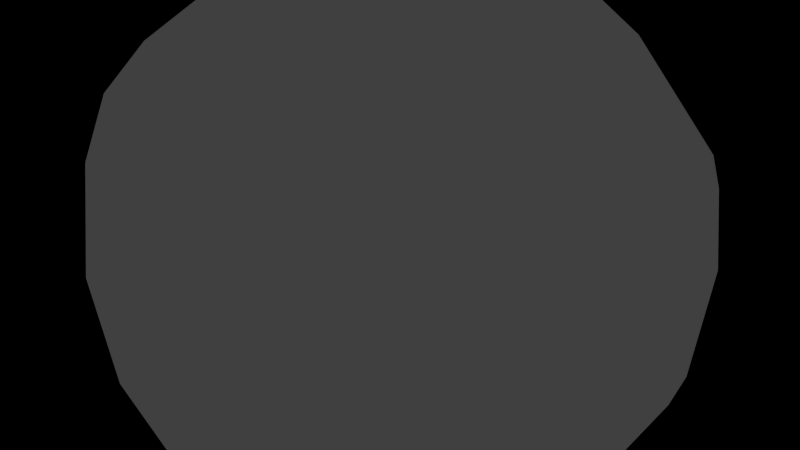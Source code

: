 # Source: spacesphere.blend  (saved by Blender 2.76.0; exported with 4.5.12 LTS)
import bpy
from mathutils import Matrix  # noqa: F401  (used for matrix-valued properties, if any)

bpy.ops.wm.read_factory_settings(use_empty=True)
scene = bpy.context.scene
scene.name = 'Scene'

# ---- collections
col_collection_1 = bpy.data.collections.new('Collection 1'); scene.collection.children.link(col_collection_1)

# ---- materials (node trees are filled in below, after node groups)
mat_lambert2sg = bpy.data.materials.new('lambert2SG')
mat_lambert2sg.alpha_threshold = 0.0
mat_lambert2sg.use_transparent_shadow = False
mat_lambert2sg.diffuse_color = (1.0, 1.0, 1.0, 1.0)
mat_lambert2sg.roughness = 0.5

# ---- material node trees

# ---- world
world_world = bpy.data.worlds.new('World'); scene.world = world_world
world_world.color = (0.05088, 0.05088, 0.05088)
world_world.use_sun_shadow = False
world_world.sun_shadow_jitter_overblur = 0.0
world_world.cycles.sampling_method = 'MANUAL'
world_world.cycles.sample_map_resolution = 256

# ---- cameras
cam_camera = bpy.data.cameras.new('Camera')
cam_camera.sensor_fit = 'HORIZONTAL'
cam_camera.clip_end = 100.0
cam_camera.lens = 32.0
cam_camera.ortho_scale = 7.314
cam_camera.dof.focus_distance = 0.0
cam_camera.dof.aperture_fstop = 128.0

# ---- lights
light_lamp = bpy.data.lights.new('Lamp', 'SUN')
light_lamp.transmission_factor = 0.0
light_lamp.cutoff_distance = 30.0
light_lamp.angle = 0.1993
light_lamp.energy = 2.0
light_lamp.shadow_buffer_clip_start = 1.001
light_lamp.shadow_soft_size = 0.1
light_lamp.shadow_cascade_max_distance = 1000.0
light_lamp.cycles.use_multiple_importance_sampling = False

# ---- meshes
me_spacesphere = bpy.data.meshes.new('spacesphere')
me_spacesphere.from_pydata([(14.88, -98.77, -4.834), (29.39, -95.11, -9.549), (25.0, -95.11, -18.16), (12.66, -98.77, -9.195), (18.16, -95.11, -25.0), (9.195, -98.77, -12.66), (9.549, -95.11, -29.39), (4.834, -98.77, -14.88), (0.0, -95.11, -30.9), (0.0, -98.77, -15.64), (-9.549, -95.11, -29.39), (-4.834, -98.77, -14.88), (-18.16, -95.11, -25.0), (-9.195, -98.77, -12.66), (-25.0, -95.11, -18.16), (-12.66, -98.77, -9.195), (-29.39, -95.11, -9.549), (-14.88, -98.77, -4.834), (-30.9, -95.11, 0.0), (-15.64, -98.77, 0.0), (-29.39, -95.11, 9.549), (-14.88, -98.77, 4.834), (-25.0, -95.11, 18.16), (-12.66, -98.77, 9.195), (-18.16, -95.11, 25.0), (-9.195, -98.77, 12.66), (-9.549, -95.11, 29.39), (-4.834, -98.77, 14.88), (-1e-06, -95.11, 30.9), (0.0, -98.77, 15.64), (9.549, -95.11, 29.39), (4.834, -98.77, 14.88), (18.16, -95.11, 25.0), (9.195, -98.77, 12.66), (25.0, -95.11, 18.16), (12.66, -98.77, 9.195), (29.39, -95.11, 9.549), (14.88, -98.77, 4.834), (30.9, -95.11, 0.0), (15.64, -98.77, 0.0), (43.18, -89.1, -14.03), (36.73, -89.1, -26.68), (26.68, -89.1, -36.73), (14.03, -89.1, -43.18), (0.0, -89.1, -45.4), (-14.03, -89.1, -43.18), (-26.68, -89.1, -36.73), (-36.73, -89.1, -26.68), (-43.18, -89.1, -14.03), (-45.4, -89.1, 0.0), (-43.18, -89.1, 14.03), (-36.73, -89.1, 26.68), (-26.68, -89.1, 36.73), (-14.03, -89.1, 43.18), (-1e-06, -89.1, 45.4), (14.03, -89.1, 43.18), (26.68, -89.1, 36.73), (36.73, -89.1, 26.68), (43.18, -89.1, 14.03), (45.4, -89.1, 0.0), (55.9, -80.9, -18.16), (47.55, -80.9, -34.55), (34.55, -80.9, -47.55), (18.16, -80.9, -55.9), (0.0, -80.9, -58.78), (-18.16, -80.9, -55.9), (-34.55, -80.9, -47.55), (-47.55, -80.9, -34.55), (-55.9, -80.9, -18.16), (-58.78, -80.9, 0.0), (-55.9, -80.9, 18.16), (-47.55, -80.9, 34.55), (-34.55, -80.9, 47.55), (-18.16, -80.9, 55.9), (-2e-06, -80.9, 58.78), (18.16, -80.9, 55.9), (34.55, -80.9, 47.55), (47.55, -80.9, 34.55), (55.9, -80.9, 18.16), (58.78, -80.9, 0.0), (67.25, -70.71, -21.85), (57.21, -70.71, -41.56), (41.56, -70.71, -57.21), (21.85, -70.71, -67.25), (0.0, -70.71, -70.71), (-21.85, -70.71, -67.25), (-41.56, -70.71, -57.21), (-57.21, -70.71, -41.56), (-67.25, -70.71, -21.85), (-70.71, -70.71, 0.0), (-67.25, -70.71, 21.85), (-57.21, -70.71, 41.56), (-41.56, -70.71, 57.21), (-21.85, -70.71, 67.25), (-2e-06, -70.71, 70.71), (21.85, -70.71, 67.25), (41.56, -70.71, 57.21), (57.21, -70.71, 41.56), (67.25, -70.71, 21.85), (70.71, -70.71, 0.0), (76.94, -58.78, -25.0), (65.45, -58.78, -47.55), (47.55, -58.78, -65.45), (25.0, -58.78, -76.94), (0.0, -58.78, -80.9), (-25.0, -58.78, -76.94), (-47.55, -58.78, -65.45), (-65.45, -58.78, -47.55), (-76.94, -58.78, -25.0), (-80.9, -58.78, 0.0), (-76.94, -58.78, 25.0), (-65.45, -58.78, 47.55), (-47.55, -58.78, 65.45), (-25.0, -58.78, 76.94), (-2e-06, -58.78, 80.9), (25.0, -58.78, 76.94), (47.55, -58.78, 65.45), (65.45, -58.78, 47.55), (76.94, -58.78, 25.0), (80.9, -58.78, 0.0), (84.74, -45.4, -27.53), (72.08, -45.4, -52.37), (52.37, -45.4, -72.08), (27.53, -45.4, -84.74), (0.0, -45.4, -89.1), (-27.53, -45.4, -84.74), (-52.37, -45.4, -72.08), (-72.08, -45.4, -52.37), (-84.74, -45.4, -27.53), (-89.1, -45.4, 0.0), (-84.74, -45.4, 27.53), (-72.08, -45.4, 52.37), (-52.37, -45.4, 72.08), (-27.53, -45.4, 84.74), (-3e-06, -45.4, 89.1), (27.53, -45.4, 84.74), (52.37, -45.4, 72.08), (72.08, -45.4, 52.37), (84.74, -45.4, 27.53), (89.1, -45.4, 0.0), (90.45, -30.9, -29.39), (76.94, -30.9, -55.9), (55.9, -30.9, -76.94), (29.39, -30.9, -90.45), (0.0, -30.9, -95.11), (-29.39, -30.9, -90.45), (-55.9, -30.9, -76.94), (-76.94, -30.9, -55.9), (-90.45, -30.9, -29.39), (-95.11, -30.9, 0.0), (-90.45, -30.9, 29.39), (-76.94, -30.9, 55.9), (-55.9, -30.9, 76.94), (-29.39, -30.9, 90.45), (-3e-06, -30.9, 95.11), (29.39, -30.9, 90.45), (55.9, -30.9, 76.94), (76.94, -30.9, 55.9), (90.45, -30.9, 29.39), (95.11, -30.9, 0.0), (93.93, -15.64, -30.52), (79.91, -15.64, -58.05), (58.05, -15.64, -79.91), (30.52, -15.64, -93.93), (0.0, -15.64, -98.77), (-30.52, -15.64, -93.93), (-58.05, -15.64, -79.91), (-79.91, -15.64, -58.05), (-93.93, -15.64, -30.52), (-98.77, -15.64, 0.0), (-93.93, -15.64, 30.52), (-79.91, -15.64, 58.05), (-58.05, -15.64, 79.91), (-30.52, -15.64, 93.93), (-3e-06, -15.64, 98.77), (30.52, -15.64, 93.93), (58.05, -15.64, 79.91), (79.91, -15.64, 58.05), (93.93, -15.64, 30.52), (98.77, -15.64, 0.0), (95.11, 0.0, -30.9), (80.9, 0.0, -58.78), (58.78, 0.0, -80.9), (30.9, 0.0, -95.11), (0.0, 0.0, -100.0), (-30.9, 0.0, -95.11), (-58.78, 0.0, -80.9), (-80.9, 0.0, -58.78), (-95.11, 0.0, -30.9), (-100.0, 0.0, 0.0), (-95.11, 0.0, 30.9), (-80.9, 0.0, 58.78), (-58.78, 0.0, 80.9), (-30.9, 0.0, 95.11), (-3e-06, 0.0, 100.0), (30.9, 0.0, 95.11), (58.78, 0.0, 80.9), (80.9, 0.0, 58.78), (95.11, 0.0, 30.9), (100.0, 0.0, 0.0), (93.93, 15.64, -30.52), (79.91, 15.64, -58.05), (58.05, 15.64, -79.91), (30.52, 15.64, -93.93), (0.0, 15.64, -98.77), (-30.52, 15.64, -93.93), (-58.05, 15.64, -79.91), (-79.91, 15.64, -58.05), (-93.93, 15.64, -30.52), (-98.77, 15.64, 0.0), (-93.93, 15.64, 30.52), (-79.91, 15.64, 58.05), (-58.05, 15.64, 79.91), (-30.52, 15.64, 93.93), (-3e-06, 15.64, 98.77), (30.52, 15.64, 93.93), (58.05, 15.64, 79.91), (79.91, 15.64, 58.05), (93.93, 15.64, 30.52), (98.77, 15.64, 0.0), (90.45, 30.9, -29.39), (76.94, 30.9, -55.9), (55.9, 30.9, -76.94), (29.39, 30.9, -90.45), (0.0, 30.9, -95.11), (-29.39, 30.9, -90.45), (-55.9, 30.9, -76.94), (-76.94, 30.9, -55.9), (-90.45, 30.9, -29.39), (-95.11, 30.9, 0.0), (-90.45, 30.9, 29.39), (-76.94, 30.9, 55.9), (-55.9, 30.9, 76.94), (-29.39, 30.9, 90.45), (-3e-06, 30.9, 95.11), (29.39, 30.9, 90.45), (55.9, 30.9, 76.94), (76.94, 30.9, 55.9), (90.45, 30.9, 29.39), (95.11, 30.9, 0.0), (84.74, 45.4, -27.53), (72.08, 45.4, -52.37), (52.37, 45.4, -72.08), (27.53, 45.4, -84.74), (0.0, 45.4, -89.1), (-27.53, 45.4, -84.74), (-52.37, 45.4, -72.08), (-72.08, 45.4, -52.37), (-84.74, 45.4, -27.53), (-89.1, 45.4, 0.0), (-84.74, 45.4, 27.53), (-72.08, 45.4, 52.37), (-52.37, 45.4, 72.08), (-27.53, 45.4, 84.74), (-3e-06, 45.4, 89.1), (27.53, 45.4, 84.74), (52.37, 45.4, 72.08), (72.08, 45.4, 52.37), (84.74, 45.4, 27.53), (89.1, 45.4, 0.0), (76.94, 58.78, -25.0), (65.45, 58.78, -47.55), (47.55, 58.78, -65.45), (25.0, 58.78, -76.94), (0.0, 58.78, -80.9), (-25.0, 58.78, -76.94), (-47.55, 58.78, -65.45), (-65.45, 58.78, -47.55), (-76.94, 58.78, -25.0), (-80.9, 58.78, 0.0), (-76.94, 58.78, 25.0), (-65.45, 58.78, 47.55), (-47.55, 58.78, 65.45), (-25.0, 58.78, 76.94), (-2e-06, 58.78, 80.9), (25.0, 58.78, 76.94), (47.55, 58.78, 65.45), (65.45, 58.78, 47.55), (76.94, 58.78, 25.0), (80.9, 58.78, 0.0), (67.25, 70.71, -21.85), (57.21, 70.71, -41.56), (41.56, 70.71, -57.21), (21.85, 70.71, -67.25), (0.0, 70.71, -70.71), (-21.85, 70.71, -67.25), (-41.56, 70.71, -57.21), (-57.21, 70.71, -41.56), (-67.25, 70.71, -21.85), (-70.71, 70.71, 0.0), (-67.25, 70.71, 21.85), (-57.21, 70.71, 41.56), (-41.56, 70.71, 57.21), (-21.85, 70.71, 67.25), (-2e-06, 70.71, 70.71), (21.85, 70.71, 67.25), (41.56, 70.71, 57.21), (57.21, 70.71, 41.56), (67.25, 70.71, 21.85), (70.71, 70.71, 0.0), (55.9, 80.9, -18.16), (47.55, 80.9, -34.55), (34.55, 80.9, -47.55), (18.16, 80.9, -55.9), (0.0, 80.9, -58.78), (-18.16, 80.9, -55.9), (-34.55, 80.9, -47.55), (-47.55, 80.9, -34.55), (-55.9, 80.9, -18.16), (-58.78, 80.9, 0.0), (-55.9, 80.9, 18.16), (-47.55, 80.9, 34.55), (-34.55, 80.9, 47.55), (-18.16, 80.9, 55.9), (-2e-06, 80.9, 58.78), (18.16, 80.9, 55.9), (34.55, 80.9, 47.55), (47.55, 80.9, 34.55), (55.9, 80.9, 18.16), (58.78, 80.9, 0.0), (43.18, 89.1, -14.03), (36.73, 89.1, -26.68), (26.68, 89.1, -36.73), (14.03, 89.1, -43.18), (0.0, 89.1, -45.4), (-14.03, 89.1, -43.18), (-26.68, 89.1, -36.73), (-36.73, 89.1, -26.68), (-43.18, 89.1, -14.03), (-45.4, 89.1, 0.0), (-43.18, 89.1, 14.03), (-36.73, 89.1, 26.68), (-26.68, 89.1, 36.73), (-14.03, 89.1, 43.18), (-1e-06, 89.1, 45.4), (14.03, 89.1, 43.18), (26.68, 89.1, 36.73), (36.73, 89.1, 26.68), (43.18, 89.1, 14.03), (45.4, 89.1, 0.0), (29.39, 95.11, -9.549), (25.0, 95.11, -18.16), (18.16, 95.11, -25.0), (9.549, 95.11, -29.39), (0.0, 95.11, -30.9), (-9.549, 95.11, -29.39), (-18.16, 95.11, -25.0), (-25.0, 95.11, -18.16), (-29.39, 95.11, -9.549), (-30.9, 95.11, 0.0), (-29.39, 95.11, 9.549), (-25.0, 95.11, 18.16), (-18.16, 95.11, 25.0), (-9.549, 95.11, 29.39), (-1e-06, 95.11, 30.9), (9.549, 95.11, 29.39), (18.16, 95.11, 25.0), (25.0, 95.11, 18.16), (29.39, 95.11, 9.549), (30.9, 95.11, 0.0), (14.88, 98.77, -4.834), (12.66, 98.77, -9.195), (9.195, 98.77, -12.66), (4.834, 98.77, -14.88), (0.0, 98.77, -15.64), (-4.834, 98.77, -14.88), (-9.195, 98.77, -12.66), (-12.66, 98.77, -9.195), (-14.88, 98.77, -4.834), (-15.64, 98.77, 0.0), (-14.88, 98.77, 4.834), (-12.66, 98.77, 9.195), (-9.195, 98.77, 12.66), (-4.834, 98.77, 14.88), (0.0, 98.77, 15.64), (4.834, 98.77, 14.88), (9.195, 98.77, 12.66), (12.66, 98.77, 9.195), (14.88, 98.77, 4.834), (15.64, 98.77, 0.0), (0.0, -100.0, 0.0), (0.0, 100.0, 0.0)], [], [(0, 1, 2, 3), (3, 2, 4, 5), (5, 4, 6, 7), (7, 6, 8, 9), (9, 8, 10, 11), (11, 10, 12, 13), (13, 12, 14, 15), (15, 14, 16, 17), (17, 16, 18, 19), (19, 18, 20, 21), (21, 20, 22, 23), (23, 22, 24, 25), (25, 24, 26, 27), (27, 26, 28, 29), (29, 28, 30, 31), (31, 30, 32, 33), (33, 32, 34, 35), (35, 34, 36, 37), (37, 36, 38, 39), (39, 38, 1, 0), (1, 40, 41, 2), (2, 41, 42, 4), (4, 42, 43, 6), (6, 43, 44, 8), (8, 44, 45, 10), (10, 45, 46, 12), (12, 46, 47, 14), (14, 47, 48, 16), (16, 48, 49, 18), (18, 49, 50, 20), (20, 50, 51, 22), (22, 51, 52, 24), (24, 52, 53, 26), (26, 53, 54, 28), (28, 54, 55, 30), (30, 55, 56, 32), (32, 56, 57, 34), (34, 57, 58, 36), (36, 58, 59, 38), (38, 59, 40, 1), (40, 60, 61, 41), (41, 61, 62, 42), (42, 62, 63, 43), (43, 63, 64, 44), (44, 64, 65, 45), (45, 65, 66, 46), (46, 66, 67, 47), (47, 67, 68, 48), (48, 68, 69, 49), (49, 69, 70, 50), (50, 70, 71, 51), (51, 71, 72, 52), (52, 72, 73, 53), (53, 73, 74, 54), (54, 74, 75, 55), (55, 75, 76, 56), (56, 76, 77, 57), (57, 77, 78, 58), (58, 78, 79, 59), (59, 79, 60, 40), (60, 80, 81, 61), (61, 81, 82, 62), (62, 82, 83, 63), (63, 83, 84, 64), (64, 84, 85, 65), (65, 85, 86, 66), (66, 86, 87, 67), (67, 87, 88, 68), (68, 88, 89, 69), (69, 89, 90, 70), (70, 90, 91, 71), (71, 91, 92, 72), (72, 92, 93, 73), (73, 93, 94, 74), (74, 94, 95, 75), (75, 95, 96, 76), (76, 96, 97, 77), (77, 97, 98, 78), (78, 98, 99, 79), (79, 99, 80, 60), (80, 100, 101, 81), (81, 101, 102, 82), (82, 102, 103, 83), (83, 103, 104, 84), (84, 104, 105, 85), (85, 105, 106, 86), (86, 106, 107, 87), (87, 107, 108, 88), (88, 108, 109, 89), (89, 109, 110, 90), (90, 110, 111, 91), (91, 111, 112, 92), (92, 112, 113, 93), (93, 113, 114, 94), (94, 114, 115, 95), (95, 115, 116, 96), (96, 116, 117, 97), (97, 117, 118, 98), (98, 118, 119, 99), (99, 119, 100, 80), (100, 120, 121, 101), (101, 121, 122, 102), (102, 122, 123, 103), (103, 123, 124, 104), (104, 124, 125, 105), (105, 125, 126, 106), (106, 126, 127, 107), (107, 127, 128, 108), (108, 128, 129, 109), (109, 129, 130, 110), (110, 130, 131, 111), (111, 131, 132, 112), (112, 132, 133, 113), (113, 133, 134, 114), (114, 134, 135, 115), (115, 135, 136, 116), (116, 136, 137, 117), (117, 137, 138, 118), (118, 138, 139, 119), (119, 139, 120, 100), (120, 140, 141, 121), (121, 141, 142, 122), (122, 142, 143, 123), (123, 143, 144, 124), (124, 144, 145, 125), (125, 145, 146, 126), (126, 146, 147, 127), (127, 147, 148, 128), (128, 148, 149, 129), (129, 149, 150, 130), (130, 150, 151, 131), (131, 151, 152, 132), (132, 152, 153, 133), (133, 153, 154, 134), (134, 154, 155, 135), (135, 155, 156, 136), (136, 156, 157, 137), (137, 157, 158, 138), (138, 158, 159, 139), (139, 159, 140, 120), (140, 160, 161, 141), (141, 161, 162, 142), (142, 162, 163, 143), (143, 163, 164, 144), (144, 164, 165, 145), (145, 165, 166, 146), (146, 166, 167, 147), (147, 167, 168, 148), (148, 168, 169, 149), (149, 169, 170, 150), (150, 170, 171, 151), (151, 171, 172, 152), (152, 172, 173, 153), (153, 173, 174, 154), (154, 174, 175, 155), (155, 175, 176, 156), (156, 176, 177, 157), (157, 177, 178, 158), (158, 178, 179, 159), (159, 179, 160, 140), (160, 180, 181, 161), (161, 181, 182, 162), (162, 182, 183, 163), (163, 183, 184, 164), (164, 184, 185, 165), (165, 185, 186, 166), (166, 186, 187, 167), (167, 187, 188, 168), (168, 188, 189, 169), (169, 189, 190, 170), (170, 190, 191, 171), (171, 191, 192, 172), (172, 192, 193, 173), (173, 193, 194, 174), (174, 194, 195, 175), (175, 195, 196, 176), (176, 196, 197, 177), (177, 197, 198, 178), (178, 198, 199, 179), (179, 199, 180, 160), (180, 200, 201, 181), (181, 201, 202, 182), (182, 202, 203, 183), (183, 203, 204, 184), (184, 204, 205, 185), (185, 205, 206, 186), (186, 206, 207, 187), (187, 207, 208, 188), (188, 208, 209, 189), (189, 209, 210, 190), (190, 210, 211, 191), (191, 211, 212, 192), (192, 212, 213, 193), (193, 213, 214, 194), (194, 214, 215, 195), (195, 215, 216, 196), (196, 216, 217, 197), (197, 217, 218, 198), (198, 218, 219, 199), (199, 219, 200, 180), (200, 220, 221, 201), (201, 221, 222, 202), (202, 222, 223, 203), (203, 223, 224, 204), (204, 224, 225, 205), (205, 225, 226, 206), (206, 226, 227, 207), (207, 227, 228, 208), (208, 228, 229, 209), (209, 229, 230, 210), (210, 230, 231, 211), (211, 231, 232, 212), (212, 232, 233, 213), (213, 233, 234, 214), (214, 234, 235, 215), (215, 235, 236, 216), (216, 236, 237, 217), (217, 237, 238, 218), (218, 238, 239, 219), (219, 239, 220, 200), (220, 240, 241, 221), (221, 241, 242, 222), (222, 242, 243, 223), (223, 243, 244, 224), (224, 244, 245, 225), (225, 245, 246, 226), (226, 246, 247, 227), (227, 247, 248, 228), (228, 248, 249, 229), (229, 249, 250, 230), (230, 250, 251, 231), (231, 251, 252, 232), (232, 252, 253, 233), (233, 253, 254, 234), (234, 254, 255, 235), (235, 255, 256, 236), (236, 256, 257, 237), (237, 257, 258, 238), (238, 258, 259, 239), (239, 259, 240, 220), (240, 260, 261, 241), (241, 261, 262, 242), (242, 262, 263, 243), (243, 263, 264, 244), (244, 264, 265, 245), (245, 265, 266, 246), (246, 266, 267, 247), (247, 267, 268, 248), (248, 268, 269, 249), (249, 269, 270, 250), (250, 270, 271, 251), (251, 271, 272, 252), (252, 272, 273, 253), (253, 273, 274, 254), (254, 274, 275, 255), (255, 275, 276, 256), (256, 276, 277, 257), (257, 277, 278, 258), (258, 278, 279, 259), (259, 279, 260, 240), (260, 280, 281, 261), (261, 281, 282, 262), (262, 282, 283, 263), (263, 283, 284, 264), (264, 284, 285, 265), (265, 285, 286, 266), (266, 286, 287, 267), (267, 287, 288, 268), (268, 288, 289, 269), (269, 289, 290, 270), (270, 290, 291, 271), (271, 291, 292, 272), (272, 292, 293, 273), (273, 293, 294, 274), (274, 294, 295, 275), (275, 295, 296, 276), (276, 296, 297, 277), (277, 297, 298, 278), (278, 298, 299, 279), (279, 299, 280, 260), (280, 300, 301, 281), (281, 301, 302, 282), (282, 302, 303, 283), (283, 303, 304, 284), (284, 304, 305, 285), (285, 305, 306, 286), (286, 306, 307, 287), (287, 307, 308, 288), (288, 308, 309, 289), (289, 309, 310, 290), (290, 310, 311, 291), (291, 311, 312, 292), (292, 312, 313, 293), (293, 313, 314, 294), (294, 314, 315, 295), (295, 315, 316, 296), (296, 316, 317, 297), (297, 317, 318, 298), (298, 318, 319, 299), (299, 319, 300, 280), (300, 320, 321, 301), (301, 321, 322, 302), (302, 322, 323, 303), (303, 323, 324, 304), (304, 324, 325, 305), (305, 325, 326, 306), (306, 326, 327, 307), (307, 327, 328, 308), (308, 328, 329, 309), (309, 329, 330, 310), (310, 330, 331, 311), (311, 331, 332, 312), (312, 332, 333, 313), (313, 333, 334, 314), (314, 334, 335, 315), (315, 335, 336, 316), (316, 336, 337, 317), (317, 337, 338, 318), (318, 338, 339, 319), (319, 339, 320, 300), (320, 340, 341, 321), (321, 341, 342, 322), (322, 342, 343, 323), (323, 343, 344, 324), (324, 344, 345, 325), (325, 345, 346, 326), (326, 346, 347, 327), (327, 347, 348, 328), (328, 348, 349, 329), (329, 349, 350, 330), (330, 350, 351, 331), (331, 351, 352, 332), (332, 352, 353, 333), (333, 353, 354, 334), (334, 354, 355, 335), (335, 355, 356, 336), (336, 356, 357, 337), (337, 357, 358, 338), (338, 358, 359, 339), (339, 359, 340, 320), (340, 360, 361, 341), (341, 361, 362, 342), (342, 362, 363, 343), (343, 363, 364, 344), (344, 364, 365, 345), (345, 365, 366, 346), (346, 366, 367, 347), (347, 367, 368, 348), (348, 368, 369, 349), (349, 369, 370, 350), (350, 370, 371, 351), (351, 371, 372, 352), (352, 372, 373, 353), (353, 373, 374, 354), (354, 374, 375, 355), (355, 375, 376, 356), (356, 376, 377, 357), (357, 377, 378, 358), (358, 378, 379, 359), (359, 379, 360, 340), (3, 380, 0), (5, 380, 3), (7, 380, 5), (9, 380, 7), (11, 380, 9), (13, 380, 11), (15, 380, 13), (17, 380, 15), (19, 380, 17), (21, 380, 19), (23, 380, 21), (25, 380, 23), (27, 380, 25), (29, 380, 27), (31, 380, 29), (33, 380, 31), (35, 380, 33), (37, 380, 35), (39, 380, 37), (0, 380, 39), (360, 381, 361), (361, 381, 362), (362, 381, 363), (363, 381, 364), (364, 381, 365), (365, 381, 366), (366, 381, 367), (367, 381, 368), (368, 381, 369), (369, 381, 370), (370, 381, 371), (371, 381, 372), (372, 381, 373), (373, 381, 374), (374, 381, 375), (375, 381, 376), (376, 381, 377), (377, 381, 378), (378, 381, 379), (379, 381, 360)])
me_spacesphere.polygons.foreach_set('use_smooth', [True] * 400)
_uv = me_spacesphere.uv_layers.new(name='UVMap')
_uv.uv.foreach_set('vector', [0.0, 0.95, 0.0, 0.9, 0.05, 0.9, 0.05, 0.95, 0.05, 0.95, 0.05, 0.9, 0.1, 0.9, 0.1, 0.95, 0.1, 0.95, 0.1, 0.9, 0.15, 0.9, 0.15, 0.95, 0.15, 0.95, 0.15, 0.9, 0.2, 0.9, 0.2, 0.95, 0.2, 0.95, 0.2, 0.9, 0.25, 0.9, 0.25, 0.95, 0.25, 0.95, 0.25, 0.9, 0.3, 0.9, 0.3, 0.95, 0.3, 0.95, 0.3, 0.9, 0.35, 0.9, 0.35, 0.95, 0.35, 0.95, 0.35, 0.9, 0.4, 0.9, 0.4, 0.95, 0.4, 0.95, 0.4, 0.9, 0.45, 0.9, 0.45, 0.95, 0.45, 0.95, 0.45, 0.9, 0.5, 0.9, 0.5, 0.95, 0.5, 0.95, 0.5, 0.9, 0.55, 0.9, 0.55, 0.95, 0.55, 0.95, 0.55, 0.9, 0.6, 0.9, 0.6, 0.95, 0.6, 0.95, 0.6, 0.9, 0.65, 0.9, 0.65, 0.95, 0.65, 0.95, 0.65, 0.9, 0.7, 0.9, 0.7, 0.95, 0.7, 0.95, 0.7, 0.9, 0.75, 0.9, 0.75, 0.95, 0.75, 0.95, 0.75, 0.9, 0.8, 0.9, 0.8, 0.95, 0.8, 0.95, 0.8, 0.9, 0.85, 0.9, 0.85, 0.95, 0.85, 0.95, 0.85, 0.9, 0.9, 0.9, 0.9, 0.95, 0.9, 0.95, 0.9, 0.9, 0.95, 0.9, 0.95, 0.95, 0.95, 0.95, 0.95, 0.9, 1.0, 0.9, 1.0, 0.95, 0.0, 0.9, 0.0, 0.85, 0.05, 0.85, 0.05, 0.9, 0.05, 0.9, 0.05, 0.85, 0.1, 0.85, 0.1, 0.9, 0.1, 0.9, 0.1, 0.85, 0.15, 0.85, 0.15, 0.9, 0.15, 0.9, 0.15, 0.85, 0.2, 0.85, 0.2, 0.9, 0.2, 0.9, 0.2, 0.85, 0.25, 0.85, 0.25, 0.9, 0.25, 0.9, 0.25, 0.85, 0.3, 0.85, 0.3, 0.9, 0.3, 0.9, 0.3, 0.85, 0.35, 0.85, 0.35, 0.9, 0.35, 0.9, 0.35, 0.85, 0.4, 0.85, 0.4, 0.9, 0.4, 0.9, 0.4, 0.85, 0.45, 0.85, 0.45, 0.9, 0.45, 0.9, 0.45, 0.85, 0.5, 0.85, 0.5, 0.9, 0.5, 0.9, 0.5, 0.85, 0.55, 0.85, 0.55, 0.9, 0.55, 0.9, 0.55, 0.85, 0.6, 0.85, 0.6, 0.9, 0.6, 0.9, 0.6, 0.85, 0.65, 0.85, 0.65, 0.9, 0.65, 0.9, 0.65, 0.85, 0.7, 0.85, 0.7, 0.9, 0.7, 0.9, 0.7, 0.85, 0.75, 0.85, 0.75, 0.9, 0.75, 0.9, 0.75, 0.85, 0.8, 0.85, 0.8, 0.9, 0.8, 0.9, 0.8, 0.85, 0.85, 0.85, 0.85, 0.9, 0.85, 0.9, 0.85, 0.85, 0.9, 0.85, 0.9, 0.9, 0.9, 0.9, 0.9, 0.85, 0.95, 0.85, 0.95, 0.9, 0.95, 0.9, 0.95, 0.85, 1.0, 0.85, 1.0, 0.9, 0.0, 0.85, 0.0, 0.8, 0.05, 0.8, 0.05, 0.85, 0.05, 0.85, 0.05, 0.8, 0.1, 0.8, 0.1, 0.85, 0.1, 0.85, 0.1, 0.8, 0.15, 0.8, 0.15, 0.85, 0.15, 0.85, 0.15, 0.8, 0.2, 0.8, 0.2, 0.85, 0.2, 0.85, 0.2, 0.8, 0.25, 0.8, 0.25, 0.85, 0.25, 0.85, 0.25, 0.8, 0.3, 0.8, 0.3, 0.85, 0.3, 0.85, 0.3, 0.8, 0.35, 0.8, 0.35, 0.85, 0.35, 0.85, 0.35, 0.8, 0.4, 0.8, 0.4, 0.85, 0.4, 0.85, 0.4, 0.8, 0.45, 0.8, 0.45, 0.85, 0.45, 0.85, 0.45, 0.8, 0.5, 0.8, 0.5, 0.85, 0.5, 0.85, 0.5, 0.8, 0.55, 0.8, 0.55, 0.85, 0.55, 0.85, 0.55, 0.8, 0.6, 0.8, 0.6, 0.85, 0.6, 0.85, 0.6, 0.8, 0.65, 0.8, 0.65, 0.85, 0.65, 0.85, 0.65, 0.8, 0.7, 0.8, 0.7, 0.85, 0.7, 0.85, 0.7, 0.8, 0.75, 0.8, 0.75, 0.85, 0.75, 0.85, 0.75, 0.8, 0.8, 0.8, 0.8, 0.85, 0.8, 0.85, 0.8, 0.8, 0.85, 0.8, 0.85, 0.85, 0.85, 0.85, 0.85, 0.8, 0.9, 0.8, 0.9, 0.85, 0.9, 0.85, 0.9, 0.8, 0.95, 0.8, 0.95, 0.85, 0.95, 0.85, 0.95, 0.8, 1.0, 0.8, 1.0, 0.85, 0.0, 0.8, 0.0, 0.75, 0.05, 0.75, 0.05, 0.8, 0.05, 0.8, 0.05, 0.75, 0.1, 0.75, 0.1, 0.8, 0.1, 0.8, 0.1, 0.75, 0.15, 0.75, 0.15, 0.8, 0.15, 0.8, 0.15, 0.75, 0.2, 0.75, 0.2, 0.8, 0.2, 0.8, 0.2, 0.75, 0.25, 0.75, 0.25, 0.8, 0.25, 0.8, 0.25, 0.75, 0.3, 0.75, 0.3, 0.8, 0.3, 0.8, 0.3, 0.75, 0.35, 0.75, 0.35, 0.8, 0.35, 0.8, 0.35, 0.75, 0.4, 0.75, 0.4, 0.8, 0.4, 0.8, 0.4, 0.75, 0.45, 0.75, 0.45, 0.8, 0.45, 0.8, 0.45, 0.75, 0.5, 0.75, 0.5, 0.8, 0.5, 0.8, 0.5, 0.75, 0.55, 0.75, 0.55, 0.8, 0.55, 0.8, 0.55, 0.75, 0.6, 0.75, 0.6, 0.8, 0.6, 0.8, 0.6, 0.75, 0.65, 0.75, 0.65, 0.8, 0.65, 0.8, 0.65, 0.75, 0.7, 0.75, 0.7, 0.8, 0.7, 0.8, 0.7, 0.75, 0.75, 0.75, 0.75, 0.8, 0.75, 0.8, 0.75, 0.75, 0.8, 0.75, 0.8, 0.8, 0.8, 0.8, 0.8, 0.75, 0.85, 0.75, 0.85, 0.8, 0.85, 0.8, 0.85, 0.75, 0.9, 0.75, 0.9, 0.8, 0.9, 0.8, 0.9, 0.75, 0.95, 0.75, 0.95, 0.8, 0.95, 0.8, 0.95, 0.75, 1.0, 0.75, 1.0, 0.8, 0.0, 0.75, 0.0, 0.7, 0.05, 0.7, 0.05, 0.75, 0.05, 0.75, 0.05, 0.7, 0.1, 0.7, 0.1, 0.75, 0.1, 0.75, 0.1, 0.7, 0.15, 0.7, 0.15, 0.75, 0.15, 0.75, 0.15, 0.7, 0.2, 0.7, 0.2, 0.75, 0.2, 0.75, 0.2, 0.7, 0.25, 0.7, 0.25, 0.75, 0.25, 0.75, 0.25, 0.7, 0.3, 0.7, 0.3, 0.75, 0.3, 0.75, 0.3, 0.7, 0.35, 0.7, 0.35, 0.75, 0.35, 0.75, 0.35, 0.7, 0.4, 0.7, 0.4, 0.75, 0.4, 0.75, 0.4, 0.7, 0.45, 0.7, 0.45, 0.75, 0.45, 0.75, 0.45, 0.7, 0.5, 0.7, 0.5, 0.75, 0.5, 0.75, 0.5, 0.7, 0.55, 0.7, 0.55, 0.75, 0.55, 0.75, 0.55, 0.7, 0.6, 0.7, 0.6, 0.75, 0.6, 0.75, 0.6, 0.7, 0.65, 0.7, 0.65, 0.75, 0.65, 0.75, 0.65, 0.7, 0.7, 0.7, 0.7, 0.75, 0.7, 0.75, 0.7, 0.7, 0.75, 0.7, 0.75, 0.75, 0.75, 0.75, 0.75, 0.7, 0.8, 0.7, 0.8, 0.75, 0.8, 0.75, 0.8, 0.7, 0.85, 0.7, 0.85, 0.75, 0.85, 0.75, 0.85, 0.7, 0.9, 0.7, 0.9, 0.75, 0.9, 0.75, 0.9, 0.7, 0.95, 0.7, 0.95, 0.75, 0.95, 0.75, 0.95, 0.7, 1.0, 0.7, 1.0, 0.75, 0.0, 0.7, 0.0, 0.65, 0.05, 0.65, 0.05, 0.7, 0.05, 0.7, 0.05, 0.65, 0.1, 0.65, 0.1, 0.7, 0.1, 0.7, 0.1, 0.65, 0.15, 0.65, 0.15, 0.7, 0.15, 0.7, 0.15, 0.65, 0.2, 0.65, 0.2, 0.7, 0.2, 0.7, 0.2, 0.65, 0.25, 0.65, 0.25, 0.7, 0.25, 0.7, 0.25, 0.65, 0.3, 0.65, 0.3, 0.7, 0.3, 0.7, 0.3, 0.65, 0.35, 0.65, 0.35, 0.7, 0.35, 0.7, 0.35, 0.65, 0.4, 0.65, 0.4, 0.7, 0.4, 0.7, 0.4, 0.65, 0.45, 0.65, 0.45, 0.7, 0.45, 0.7, 0.45, 0.65, 0.5, 0.65, 0.5, 0.7, 0.5, 0.7, 0.5, 0.65, 0.55, 0.65, 0.55, 0.7, 0.55, 0.7, 0.55, 0.65, 0.6, 0.65, 0.6, 0.7, 0.6, 0.7, 0.6, 0.65, 0.65, 0.65, 0.65, 0.7, 0.65, 0.7, 0.65, 0.65, 0.7, 0.65, 0.7, 0.7, 0.7, 0.7, 0.7, 0.65, 0.75, 0.65, 0.75, 0.7, 0.75, 0.7, 0.75, 0.65, 0.8, 0.65, 0.8, 0.7, 0.8, 0.7, 0.8, 0.65, 0.85, 0.65, 0.85, 0.7, 0.85, 0.7, 0.85, 0.65, 0.9, 0.65, 0.9, 0.7, 0.9, 0.7, 0.9, 0.65, 0.95, 0.65, 0.95, 0.7, 0.95, 0.7, 0.95, 0.65, 1.0, 0.65, 1.0, 0.7, 0.0, 0.65, 0.0, 0.6, 0.05, 0.6, 0.05, 0.65, 0.05, 0.65, 0.05, 0.6, 0.1, 0.6, 0.1, 0.65, 0.1, 0.65, 0.1, 0.6, 0.15, 0.6, 0.15, 0.65, 0.15, 0.65, 0.15, 0.6, 0.2, 0.6, 0.2, 0.65, 0.2, 0.65, 0.2, 0.6, 0.25, 0.6, 0.25, 0.65, 0.25, 0.65, 0.25, 0.6, 0.3, 0.6, 0.3, 0.65, 0.3, 0.65, 0.3, 0.6, 0.35, 0.6, 0.35, 0.65, 0.35, 0.65, 0.35, 0.6, 0.4, 0.6, 0.4, 0.65, 0.4, 0.65, 0.4, 0.6, 0.45, 0.6, 0.45, 0.65, 0.45, 0.65, 0.45, 0.6, 0.5, 0.6, 0.5, 0.65, 0.5, 0.65, 0.5, 0.6, 0.55, 0.6, 0.55, 0.65, 0.55, 0.65, 0.55, 0.6, 0.6, 0.6, 0.6, 0.65, 0.6, 0.65, 0.6, 0.6, 0.65, 0.6, 0.65, 0.65, 0.65, 0.65, 0.65, 0.6, 0.7, 0.6, 0.7, 0.65, 0.7, 0.65, 0.7, 0.6, 0.75, 0.6, 0.75, 0.65, 0.75, 0.65, 0.75, 0.6, 0.8, 0.6, 0.8, 0.65, 0.8, 0.65, 0.8, 0.6, 0.85, 0.6, 0.85, 0.65, 0.85, 0.65, 0.85, 0.6, 0.9, 0.6, 0.9, 0.65, 0.9, 0.65, 0.9, 0.6, 0.95, 0.6, 0.95, 0.65, 0.95, 0.65, 0.95, 0.6, 1.0, 0.6, 1.0, 0.65, 0.0, 0.6, 0.0, 0.55, 0.05, 0.55, 0.05, 0.6, 0.05, 0.6, 0.05, 0.55, 0.1, 0.55, 0.1, 0.6, 0.1, 0.6, 0.1, 0.55, 0.15, 0.55, 0.15, 0.6, 0.15, 0.6, 0.15, 0.55, 0.2, 0.55, 0.2, 0.6, 0.2, 0.6, 0.2, 0.55, 0.25, 0.55, 0.25, 0.6, 0.25, 0.6, 0.25, 0.55, 0.3, 0.55, 0.3, 0.6, 0.3, 0.6, 0.3, 0.55, 0.35, 0.55, 0.35, 0.6, 0.35, 0.6, 0.35, 0.55, 0.4, 0.55, 0.4, 0.6, 0.4, 0.6, 0.4, 0.55, 0.45, 0.55, 0.45, 0.6, 0.45, 0.6, 0.45, 0.55, 0.5, 0.55, 0.5, 0.6, 0.5, 0.6, 0.5, 0.55, 0.55, 0.55, 0.55, 0.6, 0.55, 0.6, 0.55, 0.55, 0.6, 0.55, 0.6, 0.6, 0.6, 0.6, 0.6, 0.55, 0.65, 0.55, 0.65, 0.6, 0.65, 0.6, 0.65, 0.55, 0.7, 0.55, 0.7, 0.6, 0.7, 0.6, 0.7, 0.55, 0.75, 0.55, 0.75, 0.6, 0.75, 0.6, 0.75, 0.55, 0.8, 0.55, 0.8, 0.6, 0.8, 0.6, 0.8, 0.55, 0.85, 0.55, 0.85, 0.6, 0.85, 0.6, 0.85, 0.55, 0.9, 0.55, 0.9, 0.6, 0.9, 0.6, 0.9, 0.55, 0.95, 0.55, 0.95, 0.6, 0.95, 0.6, 0.95, 0.55, 1.0, 0.55, 1.0, 0.6, 0.0, 0.55, 0.0, 0.5, 0.05, 0.5, 0.05, 0.55, 0.05, 0.55, 0.05, 0.5, 0.1, 0.5, 0.1, 0.55, 0.1, 0.55, 0.1, 0.5, 0.15, 0.5, 0.15, 0.55, 0.15, 0.55, 0.15, 0.5, 0.2, 0.5, 0.2, 0.55, 0.2, 0.55, 0.2, 0.5, 0.25, 0.5, 0.25, 0.55, 0.25, 0.55, 0.25, 0.5, 0.3, 0.5, 0.3, 0.55, 0.3, 0.55, 0.3, 0.5, 0.35, 0.5, 0.35, 0.55, 0.35, 0.55, 0.35, 0.5, 0.4, 0.5, 0.4, 0.55, 0.4, 0.55, 0.4, 0.5, 0.45, 0.5, 0.45, 0.55, 0.45, 0.55, 0.45, 0.5, 0.5, 0.5, 0.5, 0.55, 0.5, 0.55, 0.5, 0.5, 0.55, 0.5, 0.55, 0.55, 0.55, 0.55, 0.55, 0.5, 0.6, 0.5, 0.6, 0.55, 0.6, 0.55, 0.6, 0.5, 0.65, 0.5, 0.65, 0.55, 0.65, 0.55, 0.65, 0.5, 0.7, 0.5, 0.7, 0.55, 0.7, 0.55, 0.7, 0.5, 0.75, 0.5, 0.75, 0.55, 0.75, 0.55, 0.75, 0.5, 0.8, 0.5, 0.8, 0.55, 0.8, 0.55, 0.8, 0.5, 0.85, 0.5, 0.85, 0.55, 0.85, 0.55, 0.85, 0.5, 0.9, 0.5, 0.9, 0.55, 0.9, 0.55, 0.9, 0.5, 0.95, 0.5, 0.95, 0.55, 0.95, 0.55, 0.95, 0.5, 1.0, 0.5, 1.0, 0.55, 0.0, 0.5, 0.0, 0.45, 0.05, 0.45, 0.05, 0.5, 0.05, 0.5, 0.05, 0.45, 0.1, 0.45, 0.1, 0.5, 0.1, 0.5, 0.1, 0.45, 0.15, 0.45, 0.15, 0.5, 0.15, 0.5, 0.15, 0.45, 0.2, 0.45, 0.2, 0.5, 0.2, 0.5, 0.2, 0.45, 0.25, 0.45, 0.25, 0.5, 0.25, 0.5, 0.25, 0.45, 0.3, 0.45, 0.3, 0.5, 0.3, 0.5, 0.3, 0.45, 0.35, 0.45, 0.35, 0.5, 0.35, 0.5, 0.35, 0.45, 0.4, 0.45, 0.4, 0.5, 0.4, 0.5, 0.4, 0.45, 0.45, 0.45, 0.45, 0.5, 0.45, 0.5, 0.45, 0.45, 0.5, 0.45, 0.5, 0.5, 0.5, 0.5, 0.5, 0.45, 0.55, 0.45, 0.55, 0.5, 0.55, 0.5, 0.55, 0.45, 0.6, 0.45, 0.6, 0.5, 0.6, 0.5, 0.6, 0.45, 0.65, 0.45, 0.65, 0.5, 0.65, 0.5, 0.65, 0.45, 0.7, 0.45, 0.7, 0.5, 0.7, 0.5, 0.7, 0.45, 0.75, 0.45, 0.75, 0.5, 0.75, 0.5, 0.75, 0.45, 0.8, 0.45, 0.8, 0.5, 0.8, 0.5, 0.8, 0.45, 0.85, 0.45, 0.85, 0.5, 0.85, 0.5, 0.85, 0.45, 0.9, 0.45, 0.9, 0.5, 0.9, 0.5, 0.9, 0.45, 0.95, 0.45, 0.95, 0.5, 0.95, 0.5, 0.95, 0.45, 1.0, 0.45, 1.0, 0.5, 0.0, 0.45, 0.0, 0.4, 0.05, 0.4, 0.05, 0.45, 0.05, 0.45, 0.05, 0.4, 0.1, 0.4, 0.1, 0.45, 0.1, 0.45, 0.1, 0.4, 0.15, 0.4, 0.15, 0.45, 0.15, 0.45, 0.15, 0.4, 0.2, 0.4, 0.2, 0.45, 0.2, 0.45, 0.2, 0.4, 0.25, 0.4, 0.25, 0.45, 0.25, 0.45, 0.25, 0.4, 0.3, 0.4, 0.3, 0.45, 0.3, 0.45, 0.3, 0.4, 0.35, 0.4, 0.35, 0.45, 0.35, 0.45, 0.35, 0.4, 0.4, 0.4, 0.4, 0.45, 0.4, 0.45, 0.4, 0.4, 0.45, 0.4, 0.45, 0.45, 0.45, 0.45, 0.45, 0.4, 0.5, 0.4, 0.5, 0.45, 0.5, 0.45, 0.5, 0.4, 0.55, 0.4, 0.55, 0.45, 0.55, 0.45, 0.55, 0.4, 0.6, 0.4, 0.6, 0.45, 0.6, 0.45, 0.6, 0.4, 0.65, 0.4, 0.65, 0.45, 0.65, 0.45, 0.65, 0.4, 0.7, 0.4, 0.7, 0.45, 0.7, 0.45, 0.7, 0.4, 0.75, 0.4, 0.75, 0.45, 0.75, 0.45, 0.75, 0.4, 0.8, 0.4, 0.8, 0.45, 0.8, 0.45, 0.8, 0.4, 0.85, 0.4, 0.85, 0.45, 0.85, 0.45, 0.85, 0.4, 0.9, 0.4, 0.9, 0.45, 0.9, 0.45, 0.9, 0.4, 0.95, 0.4, 0.95, 0.45, 0.95, 0.45, 0.95, 0.4, 1.0, 0.4, 1.0, 0.45, 0.0, 0.4, 0.0, 0.35, 0.05, 0.35, 0.05, 0.4, 0.05, 0.4, 0.05, 0.35, 0.1, 0.35, 0.1, 0.4, 0.1, 0.4, 0.1, 0.35, 0.15, 0.35, 0.15, 0.4, 0.15, 0.4, 0.15, 0.35, 0.2, 0.35, 0.2, 0.4, 0.2, 0.4, 0.2, 0.35, 0.25, 0.35, 0.25, 0.4, 0.25, 0.4, 0.25, 0.35, 0.3, 0.35, 0.3, 0.4, 0.3, 0.4, 0.3, 0.35, 0.35, 0.35, 0.35, 0.4, 0.35, 0.4, 0.35, 0.35, 0.4, 0.35, 0.4, 0.4, 0.4, 0.4, 0.4, 0.35, 0.45, 0.35, 0.45, 0.4, 0.45, 0.4, 0.45, 0.35, 0.5, 0.35, 0.5, 0.4, 0.5, 0.4, 0.5, 0.35, 0.55, 0.35, 0.55, 0.4, 0.55, 0.4, 0.55, 0.35, 0.6, 0.35, 0.6, 0.4, 0.6, 0.4, 0.6, 0.35, 0.65, 0.35, 0.65, 0.4, 0.65, 0.4, 0.65, 0.35, 0.7, 0.35, 0.7, 0.4, 0.7, 0.4, 0.7, 0.35, 0.75, 0.35, 0.75, 0.4, 0.75, 0.4, 0.75, 0.35, 0.8, 0.35, 0.8, 0.4, 0.8, 0.4, 0.8, 0.35, 0.85, 0.35, 0.85, 0.4, 0.85, 0.4, 0.85, 0.35, 0.9, 0.35, 0.9, 0.4, 0.9, 0.4, 0.9, 0.35, 0.95, 0.35, 0.95, 0.4, 0.95, 0.4, 0.95, 0.35, 1.0, 0.35, 1.0, 0.4, 0.0, 0.35, 0.0, 0.3, 0.05, 0.3, 0.05, 0.35, 0.05, 0.35, 0.05, 0.3, 0.1, 0.3, 0.1, 0.35, 0.1, 0.35, 0.1, 0.3, 0.15, 0.3, 0.15, 0.35, 0.15, 0.35, 0.15, 0.3, 0.2, 0.3, 0.2, 0.35, 0.2, 0.35, 0.2, 0.3, 0.25, 0.3, 0.25, 0.35, 0.25, 0.35, 0.25, 0.3, 0.3, 0.3, 0.3, 0.35, 0.3, 0.35, 0.3, 0.3, 0.35, 0.3, 0.35, 0.35, 0.35, 0.35, 0.35, 0.3, 0.4, 0.3, 0.4, 0.35, 0.4, 0.35, 0.4, 0.3, 0.45, 0.3, 0.45, 0.35, 0.45, 0.35, 0.45, 0.3, 0.5, 0.3, 0.5, 0.35, 0.5, 0.35, 0.5, 0.3, 0.55, 0.3, 0.55, 0.35, 0.55, 0.35, 0.55, 0.3, 0.6, 0.3, 0.6, 0.35, 0.6, 0.35, 0.6, 0.3, 0.65, 0.3, 0.65, 0.35, 0.65, 0.35, 0.65, 0.3, 0.7, 0.3, 0.7, 0.35, 0.7, 0.35, 0.7, 0.3, 0.75, 0.3, 0.75, 0.35, 0.75, 0.35, 0.75, 0.3, 0.8, 0.3, 0.8, 0.35, 0.8, 0.35, 0.8, 0.3, 0.85, 0.3, 0.85, 0.35, 0.85, 0.35, 0.85, 0.3, 0.9, 0.3, 0.9, 0.35, 0.9, 0.35, 0.9, 0.3, 0.95, 0.3, 0.95, 0.35, 0.95, 0.35, 0.95, 0.3, 1.0, 0.3, 1.0, 0.35, 0.0, 0.3, 0.0, 0.25, 0.05, 0.25, 0.05, 0.3, 0.05, 0.3, 0.05, 0.25, 0.1, 0.25, 0.1, 0.3, 0.1, 0.3, 0.1, 0.25, 0.15, 0.25, 0.15, 0.3, 0.15, 0.3, 0.15, 0.25, 0.2, 0.25, 0.2, 0.3, 0.2, 0.3, 0.2, 0.25, 0.25, 0.25, 0.25, 0.3, 0.25, 0.3, 0.25, 0.25, 0.3, 0.25, 0.3, 0.3, 0.3, 0.3, 0.3, 0.25, 0.35, 0.25, 0.35, 0.3, 0.35, 0.3, 0.35, 0.25, 0.4, 0.25, 0.4, 0.3, 0.4, 0.3, 0.4, 0.25, 0.45, 0.25, 0.45, 0.3, 0.45, 0.3, 0.45, 0.25, 0.5, 0.25, 0.5, 0.3, 0.5, 0.3, 0.5, 0.25, 0.55, 0.25, 0.55, 0.3, 0.55, 0.3, 0.55, 0.25, 0.6, 0.25, 0.6, 0.3, 0.6, 0.3, 0.6, 0.25, 0.65, 0.25, 0.65, 0.3, 0.65, 0.3, 0.65, 0.25, 0.7, 0.25, 0.7, 0.3, 0.7, 0.3, 0.7, 0.25, 0.75, 0.25, 0.75, 0.3, 0.75, 0.3, 0.75, 0.25, 0.8, 0.25, 0.8, 0.3, 0.8, 0.3, 0.8, 0.25, 0.85, 0.25, 0.85, 0.3, 0.85, 0.3, 0.85, 0.25, 0.9, 0.25, 0.9, 0.3, 0.9, 0.3, 0.9, 0.25, 0.95, 0.25, 0.95, 0.3, 0.95, 0.3, 0.95, 0.25, 1.0, 0.25, 1.0, 0.3, 0.0, 0.25, 0.0, 0.2, 0.05, 0.2, 0.05, 0.25, 0.05, 0.25, 0.05, 0.2, 0.1, 0.2, 0.1, 0.25, 0.1, 0.25, 0.1, 0.2, 0.15, 0.2, 0.15, 0.25, 0.15, 0.25, 0.15, 0.2, 0.2, 0.2, 0.2, 0.25, 0.2, 0.25, 0.2, 0.2, 0.25, 0.2, 0.25, 0.25, 0.25, 0.25, 0.25, 0.2, 0.3, 0.2, 0.3, 0.25, 0.3, 0.25, 0.3, 0.2, 0.35, 0.2, 0.35, 0.25, 0.35, 0.25, 0.35, 0.2, 0.4, 0.2, 0.4, 0.25, 0.4, 0.25, 0.4, 0.2, 0.45, 0.2, 0.45, 0.25, 0.45, 0.25, 0.45, 0.2, 0.5, 0.2, 0.5, 0.25, 0.5, 0.25, 0.5, 0.2, 0.55, 0.2, 0.55, 0.25, 0.55, 0.25, 0.55, 0.2, 0.6, 0.2, 0.6, 0.25, 0.6, 0.25, 0.6, 0.2, 0.65, 0.2, 0.65, 0.25, 0.65, 0.25, 0.65, 0.2, 0.7, 0.2, 0.7, 0.25, 0.7, 0.25, 0.7, 0.2, 0.75, 0.2, 0.75, 0.25, 0.75, 0.25, 0.75, 0.2, 0.8, 0.2, 0.8, 0.25, 0.8, 0.25, 0.8, 0.2, 0.85, 0.2, 0.85, 0.25, 0.85, 0.25, 0.85, 0.2, 0.9, 0.2, 0.9, 0.25, 0.9, 0.25, 0.9, 0.2, 0.95, 0.2, 0.95, 0.25, 0.95, 0.25, 0.95, 0.2, 1.0, 0.2, 1.0, 0.25, 0.0, 0.2, 0.0, 0.15, 0.05, 0.15, 0.05, 0.2, 0.05, 0.2, 0.05, 0.15, 0.1, 0.15, 0.1, 0.2, 0.1, 0.2, 0.1, 0.15, 0.15, 0.15, 0.15, 0.2, 0.15, 0.2, 0.15, 0.15, 0.2, 0.15, 0.2, 0.2, 0.2, 0.2, 0.2, 0.15, 0.25, 0.15, 0.25, 0.2, 0.25, 0.2, 0.25, 0.15, 0.3, 0.15, 0.3, 0.2, 0.3, 0.2, 0.3, 0.15, 0.35, 0.15, 0.35, 0.2, 0.35, 0.2, 0.35, 0.15, 0.4, 0.15, 0.4, 0.2, 0.4, 0.2, 0.4, 0.15, 0.45, 0.15, 0.45, 0.2, 0.45, 0.2, 0.45, 0.15, 0.5, 0.15, 0.5, 0.2, 0.5, 0.2, 0.5, 0.15, 0.55, 0.15, 0.55, 0.2, 0.55, 0.2, 0.55, 0.15, 0.6, 0.15, 0.6, 0.2, 0.6, 0.2, 0.6, 0.15, 0.65, 0.15, 0.65, 0.2, 0.65, 0.2, 0.65, 0.15, 0.7, 0.15, 0.7, 0.2, 0.7, 0.2, 0.7, 0.15, 0.75, 0.15, 0.75, 0.2, 0.75, 0.2, 0.75, 0.15, 0.8, 0.15, 0.8, 0.2, 0.8, 0.2, 0.8, 0.15, 0.85, 0.15, 0.85, 0.2, 0.85, 0.2, 0.85, 0.15, 0.9, 0.15, 0.9, 0.2, 0.9, 0.2, 0.9, 0.15, 0.95, 0.15, 0.95, 0.2, 0.95, 0.2, 0.95, 0.15, 1.0, 0.15, 1.0, 0.2, 0.0, 0.15, 0.0, 0.1, 0.05, 0.1, 0.05, 0.15, 0.05, 0.15, 0.05, 0.1, 0.1, 0.1, 0.1, 0.15, 0.1, 0.15, 0.1, 0.1, 0.15, 0.1, 0.15, 0.15, 0.15, 0.15, 0.15, 0.1, 0.2, 0.1, 0.2, 0.15, 0.2, 0.15, 0.2, 0.1, 0.25, 0.1, 0.25, 0.15, 0.25, 0.15, 0.25, 0.1, 0.3, 0.1, 0.3, 0.15, 0.3, 0.15, 0.3, 0.1, 0.35, 0.1, 0.35, 0.15, 0.35, 0.15, 0.35, 0.1, 0.4, 0.1, 0.4, 0.15, 0.4, 0.15, 0.4, 0.1, 0.45, 0.1, 0.45, 0.15, 0.45, 0.15, 0.45, 0.1, 0.5, 0.1, 0.5, 0.15, 0.5, 0.15, 0.5, 0.1, 0.55, 0.1, 0.55, 0.15, 0.55, 0.15, 0.55, 0.1, 0.6, 0.1, 0.6, 0.15, 0.6, 0.15, 0.6, 0.1, 0.65, 0.1, 0.65, 0.15, 0.65, 0.15, 0.65, 0.1, 0.7, 0.1, 0.7, 0.15, 0.7, 0.15, 0.7, 0.1, 0.75, 0.1, 0.75, 0.15, 0.75, 0.15, 0.75, 0.1, 0.8, 0.1, 0.8, 0.15, 0.8, 0.15, 0.8, 0.1, 0.85, 0.1, 0.85, 0.15, 0.85, 0.15, 0.85, 0.1, 0.9, 0.1, 0.9, 0.15, 0.9, 0.15, 0.9, 0.1, 0.95, 0.1, 0.95, 0.15, 0.95, 0.15, 0.95, 0.1, 1.0, 0.1, 1.0, 0.15, 0.0, 0.1, 0.0, 0.05, 0.05, 0.05, 0.05, 0.1, 0.05, 0.1, 0.05, 0.05, 0.1, 0.05, 0.1, 0.1, 0.1, 0.1, 0.1, 0.05, 0.15, 0.05, 0.15, 0.1, 0.15, 0.1, 0.15, 0.05, 0.2, 0.05, 0.2, 0.1, 0.2, 0.1, 0.2, 0.05, 0.25, 0.05, 0.25, 0.1, 0.25, 0.1, 0.25, 0.05, 0.3, 0.05, 0.3, 0.1, 0.3, 0.1, 0.3, 0.05, 0.35, 0.05, 0.35, 0.1, 0.35, 0.1, 0.35, 0.05, 0.4, 0.05, 0.4, 0.1, 0.4, 0.1, 0.4, 0.05, 0.45, 0.05, 0.45, 0.1, 0.45, 0.1, 0.45, 0.05, 0.5, 0.05, 0.5, 0.1, 0.5, 0.1, 0.5, 0.05, 0.55, 0.05, 0.55, 0.1, 0.55, 0.1, 0.55, 0.05, 0.6, 0.05, 0.6, 0.1, 0.6, 0.1, 0.6, 0.05, 0.65, 0.05, 0.65, 0.1, 0.65, 0.1, 0.65, 0.05, 0.7, 0.05, 0.7, 0.1, 0.7, 0.1, 0.7, 0.05, 0.75, 0.05, 0.75, 0.1, 0.75, 0.1, 0.75, 0.05, 0.8, 0.05, 0.8, 0.1, 0.8, 0.1, 0.8, 0.05, 0.85, 0.05, 0.85, 0.1, 0.85, 0.1, 0.85, 0.05, 0.9, 0.05, 0.9, 0.1, 0.9, 0.1, 0.9, 0.05, 0.95, 0.05, 0.95, 0.1, 0.95, 0.1, 0.95, 0.05, 1.0, 0.05, 1.0, 0.1, 0.05, 0.95, 0.025, 1.0, 0.0, 0.95, 0.1, 0.95, 0.075, 1.0, 0.05, 0.95, 0.15, 0.95, 0.125, 1.0, 0.1, 0.95, 0.2, 0.95, 0.175, 1.0, 0.15, 0.95, 0.25, 0.95, 0.225, 1.0, 0.2, 0.95, 0.3, 0.95, 0.275, 1.0, 0.25, 0.95, 0.35, 0.95, 0.325, 1.0, 0.3, 0.95, 0.4, 0.95, 0.375, 1.0, 0.35, 0.95, 0.45, 0.95, 0.425, 1.0, 0.4, 0.95, 0.5, 0.95, 0.475, 1.0, 0.45, 0.95, 0.55, 0.95, 0.525, 1.0, 0.5, 0.95, 0.6, 0.95, 0.575, 1.0, 0.55, 0.95, 0.65, 0.95, 0.625, 1.0, 0.6, 0.95, 0.7, 0.95, 0.675, 1.0, 0.65, 0.95, 0.75, 0.95, 0.725, 1.0, 0.7, 0.95, 0.8, 0.95, 0.775, 1.0, 0.75, 0.95, 0.85, 0.95, 0.825, 1.0, 0.8, 0.95, 0.9, 0.95, 0.875, 1.0, 0.85, 0.95, 0.95, 0.95, 0.925, 1.0, 0.9, 0.95, 1.0, 0.95, 0.975, 1.0, 0.95, 0.95, 0.0, 0.05, 0.025, 0.0, 0.05, 0.05, 0.05, 0.05, 0.075, 0.0, 0.1, 0.05, 0.1, 0.05, 0.125, 0.0, 0.15, 0.05, 0.15, 0.05, 0.175, 0.0, 0.2, 0.05, 0.2, 0.05, 0.225, 0.0, 0.25, 0.05, 0.25, 0.05, 0.275, 0.0, 0.3, 0.05, 0.3, 0.05, 0.325, 0.0, 0.35, 0.05, 0.35, 0.05, 0.375, 0.0, 0.4, 0.05, 0.4, 0.05, 0.425, 0.0, 0.45, 0.05, 0.45, 0.05, 0.475, 0.0, 0.5, 0.05, 0.5, 0.05, 0.525, 0.0, 0.55, 0.05, 0.55, 0.05, 0.575, 0.0, 0.6, 0.05, 0.6, 0.05, 0.625, 0.0, 0.65, 0.05, 0.65, 0.05, 0.675, 0.0, 0.7, 0.05, 0.7, 0.05, 0.725, 0.0, 0.75, 0.05, 0.75, 0.05, 0.775, 0.0, 0.8, 0.05, 0.8, 0.05, 0.825, 0.0, 0.85, 0.05, 0.85, 0.05, 0.875, 0.0, 0.9, 0.05, 0.9, 0.05, 0.925, 0.0, 0.95, 0.05, 0.95, 0.05, 0.975, 0.0, 1.0, 0.05])
me_spacesphere.materials.append(mat_lambert2sg)
me_spacesphere.use_remesh_preserve_volume = False
me_spacesphere.use_remesh_preserve_attributes = False
me_spacesphere.use_mirror_vertex_groups = False
me_spacesphere.update()
me_spacesphere.normals_split_custom_set([tuple(v) for v in zip(*[iter([-0.1905, 0.9797, 0.06193, -0.3172, 0.9427, 0.1031, -0.2699, 0.9427, 0.1961, -0.1621, 0.9797, 0.1178, -0.1621, 0.9797, 0.1178, -0.2699, 0.9427, 0.1961, -0.1961, 0.9427, 0.2699, -0.1178, 0.9797, 0.1621, -0.1178, 0.9797, 0.1621, -0.1961, 0.9427, 0.2699, -0.1031, 0.9427, 0.3172, -0.06191, 0.9797, 0.1905, -0.06191, 0.9797, 0.1905, -0.1031, 0.9427, 0.3172, 2.741e-08, 0.9427, 0.3336, 3.513e-06, 0.9797, 0.2003, 3.513e-06, 0.9797, 0.2003, 2.741e-08, 0.9427, 0.3336, 0.1031, 0.9427, 0.3172, 0.06191, 0.9797, 0.1905, 0.06191, 0.9797, 0.1905, 0.1031, 0.9427, 0.3172, 0.1961, 0.9427, 0.2699, 0.1178, 0.9797, 0.1621, 0.1178, 0.9797, 0.1621, 0.1961, 0.9427, 0.2699, 0.2699, 0.9427, 0.1961, 0.1621, 0.9797, 0.1178, 0.1621, 0.9797, 0.1178, 0.2699, 0.9427, 0.1961, 0.3172, 0.9427, 0.1031, 0.1905, 0.9797, 0.06191, 0.1905, 0.9797, 0.06191, 0.3172, 0.9427, 0.1031, 0.3336, 0.9427, -1.853e-07, 0.2003, 0.9797, -3.534e-06, 0.2003, 0.9797, -3.534e-06, 0.3336, 0.9427, -1.853e-07, 0.3172, 0.9427, -0.1031, 0.1905, 0.9797, -0.06191, 0.1905, 0.9797, -0.06191, 0.3172, 0.9427, -0.1031, 0.2699, 0.9427, -0.1961, 0.1621, 0.9797, -0.1178, 0.1621, 0.9797, -0.1178, 0.2699, 0.9427, -0.1961, 0.1961, 0.9427, -0.2699, 0.1178, 0.9797, -0.1621, 0.1178, 0.9797, -0.1621, 0.1961, 0.9427, -0.2699, 0.1031, 0.9427, -0.3172, 0.06191, 0.9797, -0.1905, 0.06191, 0.9797, -0.1905, 0.1031, 0.9427, -0.3172, -4.53e-08, 0.9427, -0.3336, 3.51e-06, 0.9797, -0.2003, 3.51e-06, 0.9797, -0.2003, -4.53e-08, 0.9427, -0.3336, -0.1031, 0.9427, -0.3172, -0.06191, 0.9797, -0.1905, -0.06191, 0.9797, -0.1905, -0.1031, 0.9427, -0.3172, -0.1961, 0.9427, -0.2699, -0.1178, 0.9797, -0.1621, -0.1178, 0.9797, -0.1621, -0.1961, 0.9427, -0.2699, -0.2699, 0.9427, -0.1961, -0.1621, 0.9797, -0.1178, -0.1621, 0.9797, -0.1178, -0.2699, 0.9427, -0.1961, -0.3172, 0.9427, -0.1031, -0.1905, 0.9797, -0.06191, -0.1905, 0.9797, -0.06191, -0.3172, 0.9427, -0.1031, -0.3336, 0.9427, -2.026e-08, -0.2003, 0.9797, 3.517e-06, -0.2003, 0.9797, 3.517e-06, -0.3336, 0.9427, -2.026e-08, -0.3172, 0.9427, 0.1031, -0.1905, 0.9797, 0.06193, -0.3172, 0.9427, 0.1031, -0.4477, 0.8823, 0.1455, -0.3808, 0.8823, 0.2767, -0.2699, 0.9427, 0.1961, -0.2699, 0.9427, 0.1961, -0.3808, 0.8823, 0.2767, -0.2767, 0.8823, 0.3808, -0.1961, 0.9427, 0.2699, -0.1961, 0.9427, 0.2699, -0.2767, 0.8823, 0.3808, -0.1455, 0.8823, 0.4477, -0.1031, 0.9427, 0.3172, -0.1031, 0.9427, 0.3172, -0.1455, 0.8823, 0.4477, 2.272e-08, 0.8823, 0.4708, 2.741e-08, 0.9427, 0.3336, 2.741e-08, 0.9427, 0.3336, 2.272e-08, 0.8823, 0.4708, 0.1455, 0.8823, 0.4477, 0.1031, 0.9427, 0.3172, 0.1031, 0.9427, 0.3172, 0.1455, 0.8823, 0.4477, 0.2767, 0.8823, 0.3808, 0.1961, 0.9427, 0.2699, 0.1961, 0.9427, 0.2699, 0.2767, 0.8823, 0.3808, 0.3808, 0.8823, 0.2767, 0.2699, 0.9427, 0.1961, 0.2699, 0.9427, 0.1961, 0.3808, 0.8823, 0.2767, 0.4477, 0.8823, 0.1455, 0.3172, 0.9427, 0.1031, 0.3172, 0.9427, 0.1031, 0.4477, 0.8823, 0.1455, 0.4708, 0.8823, -2.391e-08, 0.3336, 0.9427, -1.853e-07, 0.3336, 0.9427, -1.853e-07, 0.4708, 0.8823, -2.391e-08, 0.4477, 0.8823, -0.1455, 0.3172, 0.9427, -0.1031, 0.3172, 0.9427, -0.1031, 0.4477, 0.8823, -0.1455, 0.3808, 0.8823, -0.2767, 0.2699, 0.9427, -0.1961, 0.2699, 0.9427, -0.1961, 0.3808, 0.8823, -0.2767, 0.2767, 0.8823, -0.3808, 0.1961, 0.9427, -0.2699, 0.1961, 0.9427, -0.2699, 0.2767, 0.8823, -0.3808, 0.1455, 0.8823, -0.4477, 0.1031, 0.9427, -0.3172, 0.1031, 0.9427, -0.3172, 0.1455, 0.8823, -0.4477, -5.141e-08, 0.8823, -0.4708, -4.53e-08, 0.9427, -0.3336, -4.53e-08, 0.9427, -0.3336, -5.141e-08, 0.8823, -0.4708, -0.1455, 0.8823, -0.4477, -0.1031, 0.9427, -0.3172, -0.1031, 0.9427, -0.3172, -0.1455, 0.8823, -0.4477, -0.2767, 0.8823, -0.3808, -0.1961, 0.9427, -0.2699, -0.1961, 0.9427, -0.2699, -0.2767, 0.8823, -0.3808, -0.3808, 0.8823, -0.2767, -0.2699, 0.9427, -0.1961, -0.2699, 0.9427, -0.1961, -0.3808, 0.8823, -0.2767, -0.4477, 0.8823, -0.1455, -0.3172, 0.9427, -0.1031, -0.3172, 0.9427, -0.1031, -0.4477, 0.8823, -0.1455, -0.4708, 0.8823, -2.929e-07, -0.3336, 0.9427, -2.026e-08, -0.3336, 0.9427, -2.026e-08, -0.4708, 0.8823, -2.929e-07, -0.4477, 0.8823, 0.1455, -0.3172, 0.9427, 0.1031, -0.4477, 0.8823, 0.1455, -0.5703, 0.8002, 0.1853, -0.4851, 0.8002, 0.3525, -0.3808, 0.8823, 0.2767, -0.3808, 0.8823, 0.2767, -0.4851, 0.8002, 0.3525, -0.3525, 0.8003, 0.4851, -0.2767, 0.8823, 0.3808, -0.2767, 0.8823, 0.3808, -0.3525, 0.8003, 0.4851, -0.1853, 0.8003, 0.5703, -0.1455, 0.8823, 0.4477, -0.1455, 0.8823, 0.4477, -0.1853, 0.8003, 0.5703, -5.997e-09, 0.8002, 0.5997, 2.272e-08, 0.8823, 0.4708, 2.272e-08, 0.8823, 0.4708, -5.997e-09, 0.8002, 0.5997, 0.1853, 0.8003, 0.5703, 0.1455, 0.8823, 0.4477, 0.1455, 0.8823, 0.4477, 0.1853, 0.8003, 0.5703, 0.3525, 0.8002, 0.4851, 0.2767, 0.8823, 0.3808, 0.2767, 0.8823, 0.3808, 0.3525, 0.8002, 0.4851, 0.4851, 0.8002, 0.3525, 0.3808, 0.8823, 0.2767, 0.3808, 0.8823, 0.2767, 0.4851, 0.8002, 0.3525, 0.5703, 0.8002, 0.1853, 0.4477, 0.8823, 0.1455, 0.4477, 0.8823, 0.1455, 0.5703, 0.8002, 0.1853, 0.5997, 0.8002, 1.583e-07, 0.4708, 0.8823, -2.391e-08, 0.4708, 0.8823, -2.391e-08, 0.5997, 0.8002, 1.583e-07, 0.5703, 0.8003, -0.1853, 0.4477, 0.8823, -0.1455, 0.4477, 0.8823, -0.1455, 0.5703, 0.8003, -0.1853, 0.4851, 0.8002, -0.3525, 0.3808, 0.8823, -0.2767, 0.3808, 0.8823, -0.2767, 0.4851, 0.8002, -0.3525, 0.3525, 0.8002, -0.4851, 0.2767, 0.8823, -0.3808, 0.2767, 0.8823, -0.3808, 0.3525, 0.8002, -0.4851, 0.1853, 0.8003, -0.5703, 0.1455, 0.8823, -0.4477, 0.1455, 0.8823, -0.4477, 0.1853, 0.8003, -0.5703, -7.262e-08, 0.8003, -0.5996, -5.141e-08, 0.8823, -0.4708, -5.141e-08, 0.8823, -0.4708, -7.262e-08, 0.8003, -0.5996, -0.1853, 0.8002, -0.5703, -0.1455, 0.8823, -0.4477, -0.1455, 0.8823, -0.4477, -0.1853, 0.8002, -0.5703, -0.3525, 0.8003, -0.4851, -0.2767, 0.8823, -0.3808, -0.2767, 0.8823, -0.3808, -0.3525, 0.8003, -0.4851, -0.4851, 0.8002, -0.3525, -0.3808, 0.8823, -0.2767, -0.3808, 0.8823, -0.2767, -0.4851, 0.8002, -0.3525, -0.5703, 0.8002, -0.1853, -0.4477, 0.8823, -0.1455, -0.4477, 0.8823, -0.1455, -0.5703, 0.8002, -0.1853, -0.5997, 0.8002, -6.033e-07, -0.4708, 0.8823, -2.929e-07, -0.4708, 0.8823, -2.929e-07, -0.5997, 0.8002, -6.033e-07, -0.5703, 0.8002, 0.1853, -0.4477, 0.8823, 0.1455, -0.5703, 0.8002, 0.1853, -0.6803, 0.6988, 0.221, -0.5787, 0.6988, 0.4205, -0.4851, 0.8002, 0.3525, -0.4851, 0.8002, 0.3525, -0.5787, 0.6988, 0.4205, -0.4205, 0.6988, 0.5787, -0.3525, 0.8003, 0.4851, -0.3525, 0.8003, 0.4851, -0.4205, 0.6988, 0.5787, -0.2211, 0.6988, 0.6803, -0.1853, 0.8003, 0.5703, -0.1853, 0.8003, 0.5703, -0.2211, 0.6988, 0.6803, -7.218e-09, 0.6988, 0.7153, -5.997e-09, 0.8002, 0.5997, -5.997e-09, 0.8002, 0.5997, -7.218e-09, 0.6988, 0.7153, 0.2211, 0.6988, 0.6803, 0.1853, 0.8003, 0.5703, 0.1853, 0.8003, 0.5703, 0.2211, 0.6988, 0.6803, 0.4205, 0.6988, 0.5787, 0.3525, 0.8002, 0.4851, 0.3525, 0.8002, 0.4851, 0.4205, 0.6988, 0.5787, 0.5787, 0.6988, 0.4205, 0.4851, 0.8002, 0.3525, 0.4851, 0.8002, 0.3525, 0.5787, 0.6988, 0.4205, 0.6803, 0.6988, 0.221, 0.5703, 0.8002, 0.1853, 0.5703, 0.8002, 0.1853, 0.6803, 0.6988, 0.221, 0.7153, 0.6988, 4.331e-08, 0.5997, 0.8002, 1.583e-07, 0.5997, 0.8002, 1.583e-07, 0.7153, 0.6988, 4.331e-08, 0.6803, 0.6988, -0.2211, 0.5703, 0.8003, -0.1853, 0.5703, 0.8003, -0.1853, 0.6803, 0.6988, -0.2211, 0.5787, 0.6988, -0.4204, 0.4851, 0.8002, -0.3525, 0.4851, 0.8002, -0.3525, 0.5787, 0.6988, -0.4204, 0.4204, 0.6988, -0.5787, 0.3525, 0.8002, -0.4851, 0.3525, 0.8002, -0.4851, 0.4204, 0.6988, -0.5787, 0.2211, 0.6988, -0.6803, 0.1853, 0.8003, -0.5703, 0.1853, 0.8003, -0.5703, 0.2211, 0.6988, -0.6803, -3.85e-08, 0.6988, -0.7153, -7.262e-08, 0.8003, -0.5996, -7.262e-08, 0.8003, -0.5996, -3.85e-08, 0.6988, -0.7153, -0.2211, 0.6988, -0.6803, -0.1853, 0.8002, -0.5703, -0.1853, 0.8002, -0.5703, -0.2211, 0.6988, -0.6803, -0.4205, 0.6988, -0.5787, -0.3525, 0.8003, -0.4851, -0.3525, 0.8003, -0.4851, -0.4205, 0.6988, -0.5787, -0.5787, 0.6988, -0.4205, -0.4851, 0.8002, -0.3525, -0.4851, 0.8002, -0.3525, -0.5787, 0.6988, -0.4205, -0.6803, 0.6988, -0.2211, -0.5703, 0.8002, -0.1853, -0.5703, 0.8002, -0.1853, -0.6803, 0.6988, -0.2211, -0.7153, 0.6988, -7.723e-07, -0.5997, 0.8002, -6.033e-07, -0.5997, 0.8002, -6.033e-07, -0.7153, 0.6988, -7.723e-07, -0.6803, 0.6988, 0.221, -0.5703, 0.8002, 0.1853, -0.6803, 0.6988, 0.221, -0.7745, 0.5804, 0.2516, -0.6588, 0.5804, 0.4786, -0.5787, 0.6988, 0.4205, -0.5787, 0.6988, 0.4205, -0.6588, 0.5804, 0.4786, -0.4787, 0.5804, 0.6588, -0.4205, 0.6988, 0.5787, -0.4205, 0.6988, 0.5787, -0.4787, 0.5804, 0.6588, -0.2516, 0.5804, 0.7745, -0.2211, 0.6988, 0.6803, -0.2211, 0.6988, 0.6803, -0.2516, 0.5804, 0.7745, -4.826e-09, 0.5804, 0.8143, -7.218e-09, 0.6988, 0.7153, -7.218e-09, 0.6988, 0.7153, -4.826e-09, 0.5804, 0.8143, 0.2516, 0.5804, 0.7745, 0.2211, 0.6988, 0.6803, 0.2211, 0.6988, 0.6803, 0.2516, 0.5804, 0.7745, 0.4786, 0.5804, 0.6588, 0.4205, 0.6988, 0.5787, 0.4205, 0.6988, 0.5787, 0.4786, 0.5804, 0.6588, 0.6588, 0.5804, 0.4786, 0.5787, 0.6988, 0.4205, 0.5787, 0.6988, 0.4205, 0.6588, 0.5804, 0.4786, 0.7745, 0.5804, 0.2516, 0.6803, 0.6988, 0.221, 0.6803, 0.6988, 0.221, 0.7745, 0.5804, 0.2516, 0.8143, 0.5804, -1.93e-08, 0.7153, 0.6988, 4.331e-08, 0.7153, 0.6988, 4.331e-08, 0.8143, 0.5804, -1.93e-08, 0.7745, 0.5804, -0.2516, 0.6803, 0.6988, -0.2211, 0.6803, 0.6988, -0.2211, 0.7745, 0.5804, -0.2516, 0.6588, 0.5804, -0.4786, 0.5787, 0.6988, -0.4204, 0.5787, 0.6988, -0.4204, 0.6588, 0.5804, -0.4786, 0.4787, 0.5804, -0.6588, 0.4204, 0.6988, -0.5787, 0.4204, 0.6988, -0.5787, 0.4787, 0.5804, -0.6588, 0.2516, 0.5804, -0.7745, 0.2211, 0.6988, -0.6803, 0.2211, 0.6988, -0.6803, 0.2516, 0.5804, -0.7745, -7.238e-09, 0.5804, -0.8143, -3.85e-08, 0.6988, -0.7153, -3.85e-08, 0.6988, -0.7153, -7.238e-09, 0.5804, -0.8143, -0.2516, 0.5804, -0.7745, -0.2211, 0.6988, -0.6803, -0.2211, 0.6988, -0.6803, -0.2516, 0.5804, -0.7745, -0.4786, 0.5804, -0.6588, -0.4205, 0.6988, -0.5787, -0.4205, 0.6988, -0.5787, -0.4786, 0.5804, -0.6588, -0.6588, 0.5804, -0.4786, -0.5787, 0.6988, -0.4205, -0.5787, 0.6988, -0.4205, -0.6588, 0.5804, -0.4786, -0.7745, 0.5804, -0.2516, -0.6803, 0.6988, -0.2211, -0.6803, 0.6988, -0.2211, -0.7745, 0.5804, -0.2516, -0.8143, 0.5804, -8.155e-07, -0.7153, 0.6988, -7.723e-07, -0.7153, 0.6988, -7.723e-07, -0.8143, 0.5804, -8.155e-07, -0.7745, 0.5804, 0.2516, -0.6803, 0.6988, 0.221, -0.7745, 0.5804, 0.2516, -0.8503, 0.448, 0.2763, -0.7233, 0.448, 0.5255, -0.6588, 0.5804, 0.4786, -0.6588, 0.5804, 0.4786, -0.7233, 0.448, 0.5255, -0.5255, 0.448, 0.7233, -0.4787, 0.5804, 0.6588, -0.4787, 0.5804, 0.6588, -0.5255, 0.448, 0.7233, -0.2763, 0.448, 0.8503, -0.2516, 0.5804, 0.7745, -0.2516, 0.5804, 0.7745, -0.2763, 0.448, 0.8503, 7.256e-08, 0.448, 0.894, -4.826e-09, 0.5804, 0.8143, -4.826e-09, 0.5804, 0.8143, 7.256e-08, 0.448, 0.894, 0.2763, 0.448, 0.8503, 0.2516, 0.5804, 0.7745, 0.2516, 0.5804, 0.7745, 0.2763, 0.448, 0.8503, 0.5255, 0.448, 0.7233, 0.4786, 0.5804, 0.6588, 0.4786, 0.5804, 0.6588, 0.5255, 0.448, 0.7233, 0.7233, 0.448, 0.5255, 0.6588, 0.5804, 0.4786, 0.6588, 0.5804, 0.4786, 0.7233, 0.448, 0.5255, 0.8503, 0.448, 0.2763, 0.7745, 0.5804, 0.2516, 0.7745, 0.5804, 0.2516, 0.8503, 0.448, 0.2763, 0.894, 0.448, 4.837e-09, 0.8143, 0.5804, -1.93e-08, 0.8143, 0.5804, -1.93e-08, 0.894, 0.448, 4.837e-09, 0.8503, 0.448, -0.2763, 0.7745, 0.5804, -0.2516, 0.7745, 0.5804, -0.2516, 0.8503, 0.448, -0.2763, 0.7233, 0.448, -0.5255, 0.6588, 0.5804, -0.4786, 0.6588, 0.5804, -0.4786, 0.7233, 0.448, -0.5255, 0.5255, 0.448, -0.7233, 0.4787, 0.5804, -0.6588, 0.4787, 0.5804, -0.6588, 0.5255, 0.448, -0.7233, 0.2763, 0.448, -0.8503, 0.2516, 0.5804, -0.7745, 0.2516, 0.5804, -0.7745, 0.2763, 0.448, -0.8503, -7.72e-08, 0.448, -0.894, -7.238e-09, 0.5804, -0.8143, -7.238e-09, 0.5804, -0.8143, -7.72e-08, 0.448, -0.894, -0.2763, 0.448, -0.8503, -0.2516, 0.5804, -0.7745, -0.2516, 0.5804, -0.7745, -0.2763, 0.448, -0.8503, -0.5255, 0.448, -0.7233, -0.4786, 0.5804, -0.6588, -0.4786, 0.5804, -0.6588, -0.5255, 0.448, -0.7233, -0.7233, 0.448, -0.5255, -0.6588, 0.5804, -0.4786, -0.6588, 0.5804, -0.4786, -0.7233, 0.448, -0.5255, -0.8503, 0.448, -0.2763, -0.7745, 0.5804, -0.2516, -0.7745, 0.5804, -0.2516, -0.8503, 0.448, -0.2763, -0.894, 0.448, -8.707e-07, -0.8143, 0.5804, -8.155e-07, -0.8143, 0.5804, -8.155e-07, -0.894, 0.448, -8.707e-07, -0.8503, 0.448, 0.2763, -0.7745, 0.5804, 0.2516, -0.8503, 0.448, 0.2763, -0.9058, 0.3048, 0.2943, -0.7705, 0.3048, 0.5598, -0.7233, 0.448, 0.5255, -0.7233, 0.448, 0.5255, -0.7705, 0.3048, 0.5598, -0.5598, 0.3048, 0.7705, -0.5255, 0.448, 0.7233, -0.5255, 0.448, 0.7233, -0.5598, 0.3048, 0.7705, -0.2943, 0.3048, 0.9058, -0.2763, 0.448, 0.8503, -0.2763, 0.448, 0.8503, -0.2943, 0.3048, 0.9058, 1.309e-07, 0.3048, 0.9524, 7.256e-08, 0.448, 0.894, 7.256e-08, 0.448, 0.894, 1.309e-07, 0.3048, 0.9524, 0.2943, 0.3048, 0.9058, 0.2763, 0.448, 0.8503, 0.2763, 0.448, 0.8503, 0.2943, 0.3048, 0.9058, 0.5598, 0.3048, 0.7705, 0.5255, 0.448, 0.7233, 0.5255, 0.448, 0.7233, 0.5598, 0.3048, 0.7705, 0.7705, 0.3048, 0.5598, 0.7233, 0.448, 0.5255, 0.7233, 0.448, 0.5255, 0.7705, 0.3048, 0.5598, 0.9058, 0.3048, 0.2943, 0.8503, 0.448, 0.2763, 0.8503, 0.448, 0.2763, 0.9058, 0.3048, 0.2943, 0.9524, 0.3048, 1.696e-08, 0.894, 0.448, 4.837e-09, 0.894, 0.448, 4.837e-09, 0.9524, 0.3048, 1.696e-08, 0.9058, 0.3048, -0.2943, 0.8503, 0.448, -0.2763, 0.8503, 0.448, -0.2763, 0.9058, 0.3048, -0.2943, 0.7705, 0.3048, -0.5598, 0.7233, 0.448, -0.5255, 0.7233, 0.448, -0.5255, 0.7705, 0.3048, -0.5598, 0.5598, 0.3048, -0.7705, 0.5255, 0.448, -0.7233, 0.5255, 0.448, -0.7233, 0.5598, 0.3048, -0.7705, 0.2943, 0.3048, -0.9058, 0.2763, 0.448, -0.8503, 0.2763, 0.448, -0.8503, 0.2943, 0.3048, -0.9058, -6.785e-08, 0.3048, -0.9524, -7.72e-08, 0.448, -0.894, -7.72e-08, 0.448, -0.894, -6.785e-08, 0.3048, -0.9524, -0.2943, 0.3048, -0.9058, -0.2763, 0.448, -0.8503, -0.2763, 0.448, -0.8503, -0.2943, 0.3048, -0.9058, -0.5598, 0.3048, -0.7705, -0.5255, 0.448, -0.7233, -0.5255, 0.448, -0.7233, -0.5598, 0.3048, -0.7705, -0.7705, 0.3048, -0.5598, -0.7233, 0.448, -0.5255, -0.7233, 0.448, -0.5255, -0.7705, 0.3048, -0.5598, -0.9058, 0.3048, -0.2943, -0.8503, 0.448, -0.2763, -0.8503, 0.448, -0.2763, -0.9058, 0.3048, -0.2943, -0.9524, 0.3048, -9.814e-07, -0.894, 0.448, -8.707e-07, -0.894, 0.448, -8.707e-07, -0.9524, 0.3048, -9.814e-07, -0.9058, 0.3048, 0.2943, -0.8503, 0.448, 0.2763, -0.9058, 0.3048, 0.2943, -0.9397, 0.1544, 0.3053, -0.7993, 0.1542, 0.5808, -0.7705, 0.3048, 0.5598, -0.7705, 0.3048, 0.5598, -0.7993, 0.1542, 0.5808, -0.5808, 0.1541, 0.7993, -0.5598, 0.3048, 0.7705, -0.5598, 0.3048, 0.7705, -0.5808, 0.1541, 0.7993, -0.3053, 0.1543, 0.9397, -0.2943, 0.3048, 0.9058, -0.2943, 0.3048, 0.9058, -0.3053, 0.1543, 0.9397, 5.823e-08, 0.1543, 0.988, 1.309e-07, 0.3048, 0.9524, 1.309e-07, 0.3048, 0.9524, 5.823e-08, 0.1543, 0.988, 0.3053, 0.1543, 0.9397, 0.2943, 0.3048, 0.9058, 0.2943, 0.3048, 0.9058, 0.3053, 0.1543, 0.9397, 0.5807, 0.1543, 0.7993, 0.5598, 0.3048, 0.7705, 0.5598, 0.3048, 0.7705, 0.5807, 0.1543, 0.7993, 0.7993, 0.1542, 0.5808, 0.7705, 0.3048, 0.5598, 0.7705, 0.3048, 0.5598, 0.7993, 0.1542, 0.5808, 0.9397, 0.1543, 0.3053, 0.9058, 0.3048, 0.2943, 0.9058, 0.3048, 0.2943, 0.9397, 0.1543, 0.3053, 0.988, 0.1543, 0.0, 0.9524, 0.3048, 1.696e-08, 0.9524, 0.3048, 1.696e-08, 0.988, 0.1543, 0.0, 0.9397, 0.1543, -0.3053, 0.9058, 0.3048, -0.2943, 0.9058, 0.3048, -0.2943, 0.9397, 0.1543, -0.3053, 0.7993, 0.1541, -0.5808, 0.7705, 0.3048, -0.5598, 0.7705, 0.3048, -0.5598, 0.7993, 0.1541, -0.5808, 0.5808, 0.1542, -0.7993, 0.5598, 0.3048, -0.7705, 0.5598, 0.3048, -0.7705, 0.5808, 0.1542, -0.7993, 0.3053, 0.1543, -0.9397, 0.2943, 0.3048, -0.9058, 0.2943, 0.3048, -0.9058, 0.3053, 0.1543, -0.9397, -1.262e-07, 0.1543, -0.988, -6.785e-08, 0.3048, -0.9524, -6.785e-08, 0.3048, -0.9524, -1.262e-07, 0.1543, -0.988, -0.3053, 0.1543, -0.9397, -0.2943, 0.3048, -0.9058, -0.2943, 0.3048, -0.9058, -0.3053, 0.1543, -0.9397, -0.5808, 0.1541, -0.7993, -0.5598, 0.3048, -0.7705, -0.5598, 0.3048, -0.7705, -0.5808, 0.1541, -0.7993, -0.7993, 0.1543, -0.5807, -0.7705, 0.3048, -0.5598, -0.7705, 0.3048, -0.5598, -0.7993, 0.1543, -0.5807, -0.9397, 0.1543, -0.3053, -0.9058, 0.3048, -0.2943, -0.9058, 0.3048, -0.2943, -0.9397, 0.1543, -0.3053, -0.988, 0.1543, -9.996e-07, -0.9524, 0.3048, -9.814e-07, -0.9524, 0.3048, -9.814e-07, -0.988, 0.1543, -9.996e-07, -0.9397, 0.1544, 0.3053, -0.9058, 0.3048, 0.2943, -0.9397, 0.1544, 0.3053, -0.9511, 1.214e-09, 0.309, -0.809, 0.0, 0.5878, -0.7993, 0.1542, 0.5808, -0.7993, 0.1542, 0.5808, -0.809, 0.0, 0.5878, -0.5878, 0.0, 0.809, -0.5808, 0.1541, 0.7993, -0.5808, 0.1541, 0.7993, -0.5878, 0.0, 0.809, -0.309, -2.427e-09, 0.9511, -0.3053, 0.1543, 0.9397, -0.3053, 0.1543, 0.9397, -0.309, -2.427e-09, 0.9511, 0.0, -2.427e-09, 1.0, 5.823e-08, 0.1543, 0.988, 5.823e-08, 0.1543, 0.988, 0.0, -2.427e-09, 1.0, 0.309, 0.0, 0.9511, 0.3053, 0.1543, 0.9397, 0.3053, 0.1543, 0.9397, 0.309, 0.0, 0.9511, 0.5878, 0.0, 0.809, 0.5807, 0.1543, 0.7993, 0.5807, 0.1543, 0.7993, 0.5878, 0.0, 0.809, 0.809, 0.0, 0.5878, 0.7993, 0.1542, 0.5808, 0.7993, 0.1542, 0.5808, 0.809, 0.0, 0.5878, 0.9511, 0.0, 0.309, 0.9397, 0.1543, 0.3053, 0.9397, 0.1543, 0.3053, 0.9511, 0.0, 0.309, 1.0, 0.0, 9.709e-09, 0.988, 0.1543, 0.0, 0.988, 0.1543, 0.0, 1.0, 0.0, 9.709e-09, 0.9511, 0.0, -0.309, 0.9397, 0.1543, -0.3053, 0.9397, 0.1543, -0.3053, 0.9511, 0.0, -0.309, 0.809, 0.0, -0.5878, 0.7993, 0.1541, -0.5808, 0.7993, 0.1541, -0.5808, 0.809, 0.0, -0.5878, 0.5878, 0.0, -0.809, 0.5808, 0.1542, -0.7993, 0.5808, 0.1542, -0.7993, 0.5878, 0.0, -0.809, 0.309, 0.0, -0.9511, 0.3053, 0.1543, -0.9397, 0.3053, 0.1543, -0.9397, 0.309, 0.0, -0.9511, -2.476e-07, 0.0, -1.0, -1.262e-07, 0.1543, -0.988, -1.262e-07, 0.1543, -0.988, -2.476e-07, 0.0, -1.0, -0.309, 0.0, -0.9511, -0.3053, 0.1543, -0.9397, -0.3053, 0.1543, -0.9397, -0.309, 0.0, -0.9511, -0.5878, 0.0, -0.809, -0.5808, 0.1541, -0.7993, -0.5808, 0.1541, -0.7993, -0.5878, 0.0, -0.809, -0.809, 0.0, -0.5878, -0.7993, 0.1543, -0.5807, -0.7993, 0.1543, -0.5807, -0.809, 0.0, -0.5878, -0.9511, 0.0, -0.309, -0.9397, 0.1543, -0.3053, -0.9397, 0.1543, -0.3053, -0.9511, 0.0, -0.309, -1.0, 0.0, -1e-06, -0.988, 0.1543, -9.996e-07, -0.988, 0.1543, -9.996e-07, -1.0, 0.0, -1e-06, -0.9511, 1.214e-09, 0.309, -0.9397, 0.1544, 0.3053, -0.9511, 1.214e-09, 0.309, -0.9397, -0.1544, 0.3053, -0.7993, -0.1542, 0.5808, -0.809, 0.0, 0.5878, -0.809, 0.0, 0.5878, -0.7993, -0.1542, 0.5808, -0.5808, -0.1541, 0.7993, -0.5878, 0.0, 0.809, -0.5878, 0.0, 0.809, -0.5808, -0.1541, 0.7993, -0.3053, -0.1543, 0.9397, -0.309, -2.427e-09, 0.9511, -0.309, -2.427e-09, 0.9511, -0.3053, -0.1543, 0.9397, -3.541e-08, -0.1543, 0.988, 0.0, -2.427e-09, 1.0, 0.0, -2.427e-09, 1.0, -3.541e-08, -0.1543, 0.988, 0.3053, -0.1543, 0.9397, 0.309, 0.0, 0.9511, 0.309, 0.0, 0.9511, 0.3053, -0.1543, 0.9397, 0.5807, -0.1543, 0.7993, 0.5878, 0.0, 0.809, 0.5878, 0.0, 0.809, 0.5807, -0.1543, 0.7993, 0.7993, -0.1543, 0.5807, 0.809, 0.0, 0.5878, 0.809, 0.0, 0.5878, 0.7993, -0.1543, 0.5807, 0.9397, -0.1543, 0.3053, 0.9511, 0.0, 0.309, 0.9511, 0.0, 0.309, 0.9397, -0.1543, 0.3053, 0.988, -0.1543, 9.365e-08, 1.0, 0.0, 9.709e-09, 1.0, 0.0, 9.709e-09, 0.988, -0.1543, 9.365e-08, 0.9397, -0.1543, -0.3053, 0.9511, 0.0, -0.309, 0.9511, 0.0, -0.309, 0.9397, -0.1543, -0.3053, 0.7993, -0.1541, -0.5808, 0.809, 0.0, -0.5878, 0.809, 0.0, -0.5878, 0.7993, -0.1541, -0.5808, 0.5808, -0.1542, -0.7993, 0.5878, 0.0, -0.809, 0.5878, 0.0, -0.809, 0.5808, -0.1542, -0.7993, 0.3053, -0.1543, -0.9397, 0.309, 0.0, -0.9511, 0.309, 0.0, -0.9511, 0.3053, -0.1543, -0.9397, -3.253e-08, -0.1543, -0.988, -2.476e-07, 0.0, -1.0, -2.476e-07, 0.0, -1.0, -3.253e-08, -0.1543, -0.988, -0.3053, -0.1543, -0.9397, -0.309, 0.0, -0.9511, -0.309, 0.0, -0.9511, -0.3053, -0.1543, -0.9397, -0.5808, -0.1541, -0.7993, -0.5878, 0.0, -0.809, -0.5878, 0.0, -0.809, -0.5808, -0.1541, -0.7993, -0.7993, -0.1541, -0.5808, -0.809, 0.0, -0.5878, -0.809, 0.0, -0.5878, -0.7993, -0.1541, -0.5808, -0.9397, -0.1543, -0.3053, -0.9511, 0.0, -0.309, -0.9511, 0.0, -0.309, -0.9397, -0.1543, -0.3053, -0.988, -0.1543, -1.089e-06, -1.0, 0.0, -1e-06, -1.0, 0.0, -1e-06, -0.988, -0.1543, -1.089e-06, -0.9397, -0.1544, 0.3053, -0.9511, 1.214e-09, 0.309, -0.9397, -0.1544, 0.3053, -0.9058, -0.3048, 0.2943, -0.7705, -0.3048, 0.5598, -0.7993, -0.1542, 0.5808, -0.7993, -0.1542, 0.5808, -0.7705, -0.3048, 0.5598, -0.5598, -0.3048, 0.7705, -0.5808, -0.1541, 0.7993, -0.5808, -0.1541, 0.7993, -0.5598, -0.3048, 0.7705, -0.2943, -0.3048, 0.9058, -0.3053, -0.1543, 0.9397, -0.3053, -0.1543, 0.9397, -0.2943, -0.3048, 0.9058, -6.956e-08, -0.3048, 0.9524, -3.541e-08, -0.1543, 0.988, -3.541e-08, -0.1543, 0.988, -6.956e-08, -0.3048, 0.9524, 0.2943, -0.3048, 0.9058, 0.3053, -0.1543, 0.9397, 0.3053, -0.1543, 0.9397, 0.2943, -0.3048, 0.9058, 0.5598, -0.3048, 0.7705, 0.5807, -0.1543, 0.7993, 0.5807, -0.1543, 0.7993, 0.5598, -0.3048, 0.7705, 0.7705, -0.3048, 0.5598, 0.7993, -0.1543, 0.5807, 0.7993, -0.1543, 0.5807, 0.7705, -0.3048, 0.5598, 0.9058, -0.3048, 0.2943, 0.9397, -0.1543, 0.3053, 0.9397, -0.1543, 0.3053, 0.9058, -0.3048, 0.2943, 0.9524, -0.3048, 9.783e-07, 0.988, -0.1543, 9.365e-08, 0.988, -0.1543, 9.365e-08, 0.9524, -0.3048, 9.783e-07, 0.9058, -0.3048, -0.2943, 0.9397, -0.1543, -0.3053, 0.9397, -0.1543, -0.3053, 0.9058, -0.3048, -0.2943, 0.7705, -0.3048, -0.5598, 0.7993, -0.1541, -0.5808, 0.7993, -0.1541, -0.5808, 0.7705, -0.3048, -0.5598, 0.5598, -0.3048, -0.7705, 0.5808, -0.1542, -0.7993, 0.5808, -0.1542, -0.7993, 0.5598, -0.3048, -0.7705, 0.2943, -0.3048, -0.9058, 0.3053, -0.1543, -0.9397, 0.3053, -0.1543, -0.9397, 0.2943, -0.3048, -0.9058, 1.326e-07, -0.3048, -0.9524, -3.253e-08, -0.1543, -0.988, -3.253e-08, -0.1543, -0.988, 1.326e-07, -0.3048, -0.9524, -0.2943, -0.3048, -0.9058, -0.3053, -0.1543, -0.9397, -0.3053, -0.1543, -0.9397, -0.2943, -0.3048, -0.9058, -0.5598, -0.3048, -0.7705, -0.5808, -0.1541, -0.7993, -0.5808, -0.1541, -0.7993, -0.5598, -0.3048, -0.7705, -0.7705, -0.3048, -0.5598, -0.7993, -0.1541, -0.5808, -0.7993, -0.1541, -0.5808, -0.7705, -0.3048, -0.5598, -0.9058, -0.3048, -0.2943, -0.9397, -0.1543, -0.3053, -0.9397, -0.1543, -0.3053, -0.9058, -0.3048, -0.2943, -0.9524, -0.3048, -1.963e-06, -0.988, -0.1543, -1.089e-06, -0.988, -0.1543, -1.089e-06, -0.9524, -0.3048, -1.963e-06, -0.9058, -0.3048, 0.2943, -0.9397, -0.1544, 0.3053, -0.9058, -0.3048, 0.2943, -0.8503, -0.448, 0.2763, -0.7233, -0.448, 0.5255, -0.7705, -0.3048, 0.5598, -0.7705, -0.3048, 0.5598, -0.7233, -0.448, 0.5255, -0.5255, -0.448, 0.7233, -0.5598, -0.3048, 0.7705, -0.5598, -0.3048, 0.7705, -0.5255, -0.448, 0.7233, -0.2763, -0.448, 0.8503, -0.2943, -0.3048, 0.9058, -0.2943, -0.3048, 0.9058, -0.2763, -0.448, 0.8503, -2.312e-07, -0.448, 0.894, -6.956e-08, -0.3048, 0.9524, -6.956e-08, -0.3048, 0.9524, -2.312e-07, -0.448, 0.894, 0.2763, -0.448, 0.8503, 0.2943, -0.3048, 0.9058, 0.2943, -0.3048, 0.9058, 0.2763, -0.448, 0.8503, 0.5255, -0.448, 0.7233, 0.5598, -0.3048, 0.7705, 0.5598, -0.3048, 0.7705, 0.5255, -0.448, 0.7233, 0.7233, -0.448, 0.5255, 0.7705, -0.3048, 0.5598, 0.7705, -0.3048, 0.5598, 0.7233, -0.448, 0.5255, 0.8503, -0.448, 0.2763, 0.9058, -0.3048, 0.2943, 0.9058, -0.3048, 0.2943, 0.8503, -0.448, 0.2763, 0.894, -0.448, 3.038e-07, 0.9524, -0.3048, 9.783e-07, 0.9524, -0.3048, 9.783e-07, 0.894, -0.448, 3.038e-07, 0.8503, -0.448, -0.2763, 0.9058, -0.3048, -0.2943, 0.9058, -0.3048, -0.2943, 0.8503, -0.448, -0.2763, 0.7233, -0.448, -0.5255, 0.7705, -0.3048, -0.5598, 0.7705, -0.3048, -0.5598, 0.7233, -0.448, -0.5255, 0.5255, -0.448, -0.7233, 0.5598, -0.3048, -0.7705, 0.5598, -0.3048, -0.7705, 0.5255, -0.448, -0.7233, 0.2763, -0.448, -0.8503, 0.2943, -0.3048, -0.9058, 0.2943, -0.3048, -0.9058, 0.2763, -0.448, -0.8503, 8.334e-07, -0.448, -0.894, 1.326e-07, -0.3048, -0.9524, 1.326e-07, -0.3048, -0.9524, 8.334e-07, -0.448, -0.894, -0.2763, -0.448, -0.8503, -0.2943, -0.3048, -0.9058, -0.2943, -0.3048, -0.9058, -0.2763, -0.448, -0.8503, -0.5255, -0.448, -0.7233, -0.5598, -0.3048, -0.7705, -0.5598, -0.3048, -0.7705, -0.5255, -0.448, -0.7233, -0.7233, -0.448, -0.5255, -0.7705, -0.3048, -0.5598, -0.7705, -0.3048, -0.5598, -0.7233, -0.448, -0.5255, -0.8503, -0.448, -0.2763, -0.9058, -0.3048, -0.2943, -0.9058, -0.3048, -0.2943, -0.8503, -0.448, -0.2763, -0.894, -0.448, -1.194e-06, -0.9524, -0.3048, -1.963e-06, -0.9524, -0.3048, -1.963e-06, -0.894, -0.448, -1.194e-06, -0.8503, -0.448, 0.2763, -0.9058, -0.3048, 0.2943, -0.8503, -0.448, 0.2763, -0.7745, -0.5804, 0.2516, -0.6588, -0.5804, 0.4786, -0.7233, -0.448, 0.5255, -0.7233, -0.448, 0.5255, -0.6588, -0.5804, 0.4786, -0.4787, -0.5804, 0.6588, -0.5255, -0.448, 0.7233, -0.5255, -0.448, 0.7233, -0.4787, -0.5804, 0.6588, -0.2516, -0.5804, 0.7745, -0.2763, -0.448, 0.8503, -0.2763, -0.448, 0.8503, -0.2516, -0.5804, 0.7745, 2.164e-06, -0.5804, 0.8143, -2.312e-07, -0.448, 0.894, -2.312e-07, -0.448, 0.894, 2.164e-06, -0.5804, 0.8143, 0.2516, -0.5804, 0.7745, 0.2763, -0.448, 0.8503, 0.2763, -0.448, 0.8503, 0.2516, -0.5804, 0.7745, 0.4786, -0.5804, 0.6588, 0.5255, -0.448, 0.7233, 0.5255, -0.448, 0.7233, 0.4786, -0.5804, 0.6588, 0.6588, -0.5804, 0.4786, 0.7233, -0.448, 0.5255, 0.7233, -0.448, 0.5255, 0.6588, -0.5804, 0.4786, 0.7745, -0.5804, 0.2516, 0.8503, -0.448, 0.2763, 0.8503, -0.448, 0.2763, 0.7745, -0.5804, 0.2516, 0.8143, -0.5804, 4.365e-07, 0.894, -0.448, 3.038e-07, 0.894, -0.448, 3.038e-07, 0.8143, -0.5804, 4.365e-07, 0.7745, -0.5804, -0.2516, 0.8503, -0.448, -0.2763, 0.8503, -0.448, -0.2763, 0.7745, -0.5804, -0.2516, 0.6588, -0.5804, -0.4786, 0.7233, -0.448, -0.5255, 0.7233, -0.448, -0.5255, 0.6588, -0.5804, -0.4786, 0.4787, -0.5804, -0.6588, 0.5255, -0.448, -0.7233, 0.5255, -0.448, -0.7233, 0.4787, -0.5804, -0.6588, 0.2516, -0.5804, -0.7745, 0.2763, -0.448, -0.8503, 0.2763, -0.448, -0.8503, 0.2516, -0.5804, -0.7745, 4.271e-07, -0.5804, -0.8143, 8.334e-07, -0.448, -0.894, 8.334e-07, -0.448, -0.894, 4.271e-07, -0.5804, -0.8143, -0.2516, -0.5804, -0.7745, -0.2763, -0.448, -0.8503, -0.2763, -0.448, -0.8503, -0.2516, -0.5804, -0.7745, -0.4786, -0.5804, -0.6588, -0.5255, -0.448, -0.7233, -0.5255, -0.448, -0.7233, -0.4786, -0.5804, -0.6588, -0.6588, -0.5804, -0.4786, -0.7233, -0.448, -0.5255, -0.7233, -0.448, -0.5255, -0.6588, -0.5804, -0.4786, -0.7745, -0.5804, -0.2516, -0.8503, -0.448, -0.2763, -0.8503, -0.448, -0.2763, -0.7745, -0.5804, -0.2516, -0.8143, -0.5804, -2.969e-06, -0.894, -0.448, -1.194e-06, -0.894, -0.448, -1.194e-06, -0.8143, -0.5804, -2.969e-06, -0.7745, -0.5804, 0.2516, -0.8503, -0.448, 0.2763, -0.7745, -0.5804, 0.2516, -0.6803, -0.6988, 0.221, -0.5787, -0.6988, 0.4205, -0.6588, -0.5804, 0.4786, -0.6588, -0.5804, 0.4786, -0.5787, -0.6988, 0.4205, -0.4205, -0.6988, 0.5787, -0.4787, -0.5804, 0.6588, -0.4787, -0.5804, 0.6588, -0.4205, -0.6988, 0.5787, -0.221, -0.6988, 0.6803, -0.2516, -0.5804, 0.7745, -0.2516, -0.5804, 0.7745, -0.221, -0.6988, 0.6803, 1.779e-06, -0.6988, 0.7153, 2.164e-06, -0.5804, 0.8143, 2.164e-06, -0.5804, 0.8143, 1.779e-06, -0.6988, 0.7153, 0.2211, -0.6988, 0.6803, 0.2516, -0.5804, 0.7745, 0.2516, -0.5804, 0.7745, 0.2211, -0.6988, 0.6803, 0.4205, -0.6988, 0.5787, 0.4786, -0.5804, 0.6588, 0.4786, -0.5804, 0.6588, 0.4205, -0.6988, 0.5787, 0.5787, -0.6988, 0.4205, 0.6588, -0.5804, 0.4786, 0.6588, -0.5804, 0.4786, 0.5787, -0.6988, 0.4205, 0.6803, -0.6988, 0.2211, 0.7745, -0.5804, 0.2516, 0.7745, -0.5804, 0.2516, 0.6803, -0.6988, 0.2211, 0.7153, -0.6988, 5.963e-07, 0.8143, -0.5804, 4.365e-07, 0.8143, -0.5804, 4.365e-07, 0.7153, -0.6988, 5.963e-07, 0.6803, -0.6988, -0.2211, 0.7745, -0.5804, -0.2516, 0.7745, -0.5804, -0.2516, 0.6803, -0.6988, -0.2211, 0.5787, -0.6988, -0.4205, 0.6588, -0.5804, -0.4786, 0.6588, -0.5804, -0.4786, 0.5787, -0.6988, -0.4205, 0.4205, -0.6988, -0.5787, 0.4787, -0.5804, -0.6588, 0.4787, -0.5804, -0.6588, 0.4205, -0.6988, -0.5787, 0.2211, -0.6988, -0.6803, 0.2516, -0.5804, -0.7745, 0.2516, -0.5804, -0.7745, 0.2211, -0.6988, -0.6803, 2.937e-06, -0.6988, -0.7153, 4.271e-07, -0.5804, -0.8143, 4.271e-07, -0.5804, -0.8143, 2.937e-06, -0.6988, -0.7153, -0.2211, -0.6988, -0.6803, -0.2516, -0.5804, -0.7745, -0.2516, -0.5804, -0.7745, -0.2211, -0.6988, -0.6803, -0.4204, -0.6988, -0.5787, -0.4786, -0.5804, -0.6588, -0.4786, -0.5804, -0.6588, -0.4204, -0.6988, -0.5787, -0.5787, -0.6988, -0.4204, -0.6588, -0.5804, -0.4786, -0.6588, -0.5804, -0.4786, -0.5787, -0.6988, -0.4204, -0.6803, -0.6988, -0.221, -0.7745, -0.5804, -0.2516, -0.7745, -0.5804, -0.2516, -0.6803, -0.6988, -0.221, -0.7153, -0.6988, -3.71e-06, -0.8143, -0.5804, -2.969e-06, -0.8143, -0.5804, -2.969e-06, -0.7153, -0.6988, -3.71e-06, -0.6803, -0.6988, 0.221, -0.7745, -0.5804, 0.2516, -0.6803, -0.6988, 0.221, -0.5703, -0.8002, 0.1853, -0.4851, -0.8002, 0.3525, -0.5787, -0.6988, 0.4205, -0.5787, -0.6988, 0.4205, -0.4851, -0.8002, 0.3525, -0.3525, -0.8002, 0.4851, -0.4205, -0.6988, 0.5787, -0.4205, -0.6988, 0.5787, -0.3525, -0.8002, 0.4851, -0.1853, -0.8002, 0.5703, -0.221, -0.6988, 0.6803, -0.221, -0.6988, 0.6803, -0.1853, -0.8002, 0.5703, -8.179e-07, -0.8002, 0.5997, 1.779e-06, -0.6988, 0.7153, 1.779e-06, -0.6988, 0.7153, -8.179e-07, -0.8002, 0.5997, 0.1853, -0.8002, 0.5703, 0.2211, -0.6988, 0.6803, 0.2211, -0.6988, 0.6803, 0.1853, -0.8002, 0.5703, 0.3525, -0.8002, 0.4851, 0.4205, -0.6988, 0.5787, 0.4205, -0.6988, 0.5787, 0.3525, -0.8002, 0.4851, 0.4851, -0.8003, 0.3525, 0.5787, -0.6988, 0.4205, 0.5787, -0.6988, 0.4205, 0.4851, -0.8003, 0.3525, 0.5703, -0.8002, 0.1853, 0.6803, -0.6988, 0.2211, 0.6803, -0.6988, 0.2211, 0.5703, -0.8002, 0.1853, 0.5997, -0.8002, 9.212e-07, 0.7153, -0.6988, 5.963e-07, 0.7153, -0.6988, 5.963e-07, 0.5997, -0.8002, 9.212e-07, 0.5703, -0.8002, -0.1853, 0.6803, -0.6988, -0.2211, 0.6803, -0.6988, -0.2211, 0.5703, -0.8002, -0.1853, 0.4851, -0.8002, -0.3525, 0.5787, -0.6988, -0.4205, 0.5787, -0.6988, -0.4205, 0.4851, -0.8002, -0.3525, 0.3525, -0.8003, -0.4851, 0.4205, -0.6988, -0.5787, 0.4205, -0.6988, -0.5787, 0.3525, -0.8003, -0.4851, 0.1853, -0.8002, -0.5703, 0.2211, -0.6988, -0.6803, 0.2211, -0.6988, -0.6803, 0.1853, -0.8002, -0.5703, 7.338e-07, -0.8002, -0.5997, 2.937e-06, -0.6988, -0.7153, 2.937e-06, -0.6988, -0.7153, 7.338e-07, -0.8002, -0.5997, -0.1853, -0.8002, -0.5703, -0.2211, -0.6988, -0.6803, -0.2211, -0.6988, -0.6803, -0.1853, -0.8002, -0.5703, -0.3525, -0.8003, -0.4851, -0.4204, -0.6988, -0.5787, -0.4204, -0.6988, -0.5787, -0.3525, -0.8003, -0.4851, -0.4851, -0.8002, -0.3525, -0.5787, -0.6988, -0.4204, -0.5787, -0.6988, -0.4204, -0.4851, -0.8002, -0.3525, -0.5703, -0.8003, -0.1853, -0.6803, -0.6988, -0.221, -0.6803, -0.6988, -0.221, -0.5703, -0.8003, -0.1853, -0.5996, -0.8003, -1.416e-06, -0.7153, -0.6988, -3.71e-06, -0.7153, -0.6988, -3.71e-06, -0.5996, -0.8003, -1.416e-06, -0.5703, -0.8002, 0.1853, -0.6803, -0.6988, 0.221, -0.5703, -0.8002, 0.1853, -0.4477, -0.8823, 0.1455, -0.3808, -0.8823, 0.2767, -0.4851, -0.8002, 0.3525, -0.4851, -0.8002, 0.3525, -0.3808, -0.8823, 0.2767, -0.2767, -0.8823, 0.3808, -0.3525, -0.8002, 0.4851, -0.3525, -0.8002, 0.4851, -0.2767, -0.8823, 0.3808, -0.1455, -0.8823, 0.4477, -0.1853, -0.8002, 0.5703, -0.1853, -0.8002, 0.5703, -0.1455, -0.8823, 0.4477, -1.126e-06, -0.8823, 0.4708, -8.179e-07, -0.8002, 0.5997, -8.179e-07, -0.8002, 0.5997, -1.126e-06, -0.8823, 0.4708, 0.1455, -0.8823, 0.4477, 0.1853, -0.8002, 0.5703, 0.1853, -0.8002, 0.5703, 0.1455, -0.8823, 0.4477, 0.2767, -0.8823, 0.3808, 0.3525, -0.8002, 0.4851, 0.3525, -0.8002, 0.4851, 0.2767, -0.8823, 0.3808, 0.3808, -0.8823, 0.2767, 0.4851, -0.8003, 0.3525, 0.4851, -0.8003, 0.3525, 0.3808, -0.8823, 0.2767, 0.4477, -0.8823, 0.1455, 0.5703, -0.8002, 0.1853, 0.5703, -0.8002, 0.1853, 0.4477, -0.8823, 0.1455, 0.4708, -0.8823, 1.427e-06, 0.5997, -0.8002, 9.212e-07, 0.5997, -0.8002, 9.212e-07, 0.4708, -0.8823, 1.427e-06, 0.4477, -0.8823, -0.1455, 0.5703, -0.8002, -0.1853, 0.5703, -0.8002, -0.1853, 0.4477, -0.8823, -0.1455, 0.3808, -0.8823, -0.2767, 0.4851, -0.8002, -0.3525, 0.4851, -0.8002, -0.3525, 0.3808, -0.8823, -0.2767, 0.2767, -0.8823, -0.3808, 0.3525, -0.8003, -0.4851, 0.3525, -0.8003, -0.4851, 0.2767, -0.8823, -0.3808, 0.1455, -0.8823, -0.4477, 0.1853, -0.8002, -0.5703, 0.1853, -0.8002, -0.5703, 0.1455, -0.8823, -0.4477, 1.088e-06, -0.8823, -0.4708, 7.338e-07, -0.8002, -0.5997, 7.338e-07, -0.8002, -0.5997, 1.088e-06, -0.8823, -0.4708, -0.1455, -0.8823, -0.4477, -0.1853, -0.8002, -0.5703, -0.1853, -0.8002, -0.5703, -0.1455, -0.8823, -0.4477, -0.2767, -0.8823, -0.3808, -0.3525, -0.8003, -0.4851, -0.3525, -0.8003, -0.4851, -0.2767, -0.8823, -0.3808, -0.3808, -0.8823, -0.2767, -0.4851, -0.8002, -0.3525, -0.4851, -0.8002, -0.3525, -0.3808, -0.8823, -0.2767, -0.4477, -0.8823, -0.1455, -0.5703, -0.8003, -0.1853, -0.5703, -0.8003, -0.1853, -0.4477, -0.8823, -0.1455, -0.4708, -0.8823, -1.444e-06, -0.5996, -0.8003, -1.416e-06, -0.5996, -0.8003, -1.416e-06, -0.4708, -0.8823, -1.444e-06, -0.4477, -0.8823, 0.1455, -0.5703, -0.8002, 0.1853, -0.4477, -0.8823, 0.1455, -0.3172, -0.9427, 0.1031, -0.2699, -0.9427, 0.1961, -0.3808, -0.8823, 0.2767, -0.3808, -0.8823, 0.2767, -0.2699, -0.9427, 0.1961, -0.1961, -0.9427, 0.2699, -0.2767, -0.8823, 0.3808, -0.2767, -0.8823, 0.3808, -0.1961, -0.9427, 0.2699, -0.1031, -0.9427, 0.3172, -0.1455, -0.8823, 0.4477, -0.1455, -0.8823, 0.4477, -0.1031, -0.9427, 0.3172, -1.746e-06, -0.9427, 0.3336, -1.126e-06, -0.8823, 0.4708, -1.126e-06, -0.8823, 0.4708, -1.746e-06, -0.9427, 0.3336, 0.1031, -0.9427, 0.3172, 0.1455, -0.8823, 0.4477, 0.1455, -0.8823, 0.4477, 0.1031, -0.9427, 0.3172, 0.1961, -0.9427, 0.2699, 0.2767, -0.8823, 0.3808, 0.2767, -0.8823, 0.3808, 0.1961, -0.9427, 0.2699, 0.2698, -0.9427, 0.1961, 0.3808, -0.8823, 0.2767, 0.3808, -0.8823, 0.2767, 0.2698, -0.9427, 0.1961, 0.3172, -0.9427, 0.1031, 0.4477, -0.8823, 0.1455, 0.4477, -0.8823, 0.1455, 0.3172, -0.9427, 0.1031, 0.3336, -0.9427, 1.955e-06, 0.4708, -0.8823, 1.427e-06, 0.4708, -0.8823, 1.427e-06, 0.3336, -0.9427, 1.955e-06, 0.3172, -0.9427, -0.1031, 0.4477, -0.8823, -0.1455, 0.4477, -0.8823, -0.1455, 0.3172, -0.9427, -0.1031, 0.2699, -0.9427, -0.1961, 0.3808, -0.8823, -0.2767, 0.3808, -0.8823, -0.2767, 0.2699, -0.9427, -0.1961, 0.1961, -0.9427, -0.2699, 0.2767, -0.8823, -0.3808, 0.2767, -0.8823, -0.3808, 0.1961, -0.9427, -0.2699, 0.1031, -0.9427, -0.3172, 0.1455, -0.8823, -0.4477, 0.1455, -0.8823, -0.4477, 0.1031, -0.9427, -0.3172, 1.724e-06, -0.9427, -0.3336, 1.088e-06, -0.8823, -0.4708, 1.088e-06, -0.8823, -0.4708, 1.724e-06, -0.9427, -0.3336, -0.1031, -0.9427, -0.3172, -0.1455, -0.8823, -0.4477, -0.1455, -0.8823, -0.4477, -0.1031, -0.9427, -0.3172, -0.1961, -0.9427, -0.2699, -0.2767, -0.8823, -0.3808, -0.2767, -0.8823, -0.3808, -0.1961, -0.9427, -0.2699, -0.2699, -0.9427, -0.1961, -0.3808, -0.8823, -0.2767, -0.3808, -0.8823, -0.2767, -0.2699, -0.9427, -0.1961, -0.3172, -0.9427, -0.1031, -0.4477, -0.8823, -0.1455, -0.4477, -0.8823, -0.1455, -0.3172, -0.9427, -0.1031, -0.3336, -0.9427, -1.794e-06, -0.4708, -0.8823, -1.444e-06, -0.4708, -0.8823, -1.444e-06, -0.3336, -0.9427, -1.794e-06, -0.3172, -0.9427, 0.1031, -0.4477, -0.8823, 0.1455, -0.3172, -0.9427, 0.1031, -0.1905, -0.9797, 0.06191, -0.1621, -0.9797, 0.1178, -0.2699, -0.9427, 0.1961, -0.2699, -0.9427, 0.1961, -0.1621, -0.9797, 0.1178, -0.1177, -0.9797, 0.1621, -0.1961, -0.9427, 0.2699, -0.1961, -0.9427, 0.2699, -0.1177, -0.9797, 0.1621, -0.06191, -0.9797, 0.1905, -0.1031, -0.9427, 0.3172, -0.1031, -0.9427, 0.3172, -0.06191, -0.9797, 0.1905, -3.539e-06, -0.9797, 0.2003, -1.746e-06, -0.9427, 0.3336, -1.746e-06, -0.9427, 0.3336, -3.539e-06, -0.9797, 0.2003, 0.0619, -0.9797, 0.1905, 0.1031, -0.9427, 0.3172, 0.1031, -0.9427, 0.3172, 0.0619, -0.9797, 0.1905, 0.1178, -0.9797, 0.1621, 0.1961, -0.9427, 0.2699, 0.1961, -0.9427, 0.2699, 0.1178, -0.9797, 0.1621, 0.1621, -0.9797, 0.1178, 0.2698, -0.9427, 0.1961, 0.2698, -0.9427, 0.1961, 0.1621, -0.9797, 0.1178, 0.1905, -0.9797, 0.06191, 0.3172, -0.9427, 0.1031, 0.3172, -0.9427, 0.1031, 0.1905, -0.9797, 0.06191, 0.2003, -0.9797, 3.537e-06, 0.3336, -0.9427, 1.955e-06, 0.3336, -0.9427, 1.955e-06, 0.2003, -0.9797, 3.537e-06, 0.1905, -0.9797, -0.06192, 0.3172, -0.9427, -0.1031, 0.3172, -0.9427, -0.1031, 0.1905, -0.9797, -0.06192, 0.1621, -0.9797, -0.1178, 0.2699, -0.9427, -0.1961, 0.2699, -0.9427, -0.1961, 0.1621, -0.9797, -0.1178, 0.1178, -0.9797, -0.1621, 0.1961, -0.9427, -0.2699, 0.1961, -0.9427, -0.2699, 0.1178, -0.9797, -0.1621, 0.06189, -0.9797, -0.1905, 0.1031, -0.9427, -0.3172, 0.1031, -0.9427, -0.3172, 0.06189, -0.9797, -0.1905, 1.058e-05, -0.9797, -0.2003, 1.724e-06, -0.9427, -0.3336, 1.724e-06, -0.9427, -0.3336, 1.058e-05, -0.9797, -0.2003, -0.06191, -0.9797, -0.1905, -0.1031, -0.9427, -0.3172, -0.1031, -0.9427, -0.3172, -0.06191, -0.9797, -0.1905, -0.1178, -0.9797, -0.1621, -0.1961, -0.9427, -0.2699, -0.1961, -0.9427, -0.2699, -0.1178, -0.9797, -0.1621, -0.1621, -0.9797, -0.1178, -0.2699, -0.9427, -0.1961, -0.2699, -0.9427, -0.1961, -0.1621, -0.9797, -0.1178, -0.1905, -0.9797, -0.06191, -0.3172, -0.9427, -0.1031, -0.3172, -0.9427, -0.1031, -0.1905, -0.9797, -0.06191, -0.2003, -0.9797, -3.553e-06, -0.3336, -0.9427, -1.794e-06, -0.3336, -0.9427, -1.794e-06, -0.2003, -0.9797, -3.553e-06, -0.1905, -0.9797, 0.06191, -0.3172, -0.9427, 0.1031, -0.1621, 0.9797, 0.1178, -1.283e-08, 1.0, -7.992e-08, -0.1905, 0.9797, 0.06193, -0.1178, 0.9797, 0.1621, -1.283e-08, 1.0, -7.992e-08, -0.1621, 0.9797, 0.1178, -0.06191, 0.9797, 0.1905, -1.283e-08, 1.0, -7.992e-08, -0.1178, 0.9797, 0.1621, 3.513e-06, 0.9797, 0.2003, -1.283e-08, 1.0, -7.992e-08, -0.06191, 0.9797, 0.1905, 0.06191, 0.9797, 0.1905, -1.283e-08, 1.0, -7.992e-08, 3.513e-06, 0.9797, 0.2003, 0.1178, 0.9797, 0.1621, -1.283e-08, 1.0, -7.992e-08, 0.06191, 0.9797, 0.1905, 0.1621, 0.9797, 0.1178, -1.283e-08, 1.0, -7.992e-08, 0.1178, 0.9797, 0.1621, 0.1905, 0.9797, 0.06191, -1.283e-08, 1.0, -7.992e-08, 0.1621, 0.9797, 0.1178, 0.2003, 0.9797, -3.534e-06, -1.283e-08, 1.0, -7.992e-08, 0.1905, 0.9797, 0.06191, 0.1905, 0.9797, -0.06191, -1.283e-08, 1.0, -7.992e-08, 0.2003, 0.9797, -3.534e-06, 0.1621, 0.9797, -0.1178, -1.283e-08, 1.0, -7.992e-08, 0.1905, 0.9797, -0.06191, 0.1178, 0.9797, -0.1621, -1.283e-08, 1.0, -7.992e-08, 0.1621, 0.9797, -0.1178, 0.06191, 0.9797, -0.1905, -1.283e-08, 1.0, -7.992e-08, 0.1178, 0.9797, -0.1621, 3.51e-06, 0.9797, -0.2003, -1.283e-08, 1.0, -7.992e-08, 0.06191, 0.9797, -0.1905, -0.06191, 0.9797, -0.1905, -1.283e-08, 1.0, -7.992e-08, 3.51e-06, 0.9797, -0.2003, -0.1178, 0.9797, -0.1621, -1.283e-08, 1.0, -7.992e-08, -0.06191, 0.9797, -0.1905, -0.1621, 0.9797, -0.1178, -1.283e-08, 1.0, -7.992e-08, -0.1178, 0.9797, -0.1621, -0.1905, 0.9797, -0.06191, -1.283e-08, 1.0, -7.992e-08, -0.1621, 0.9797, -0.1178, -0.2003, 0.9797, 3.517e-06, -1.283e-08, 1.0, -7.992e-08, -0.1905, 0.9797, -0.06191, -0.1905, 0.9797, 0.06193, -1.283e-08, 1.0, -7.992e-08, -0.2003, 0.9797, 3.517e-06, -0.1905, -0.9797, 0.06191, -1.372e-08, -1.0, -2.088e-09, -0.1621, -0.9797, 0.1178, -0.1621, -0.9797, 0.1178, -1.372e-08, -1.0, -2.088e-09, -0.1177, -0.9797, 0.1621, -0.1177, -0.9797, 0.1621, -1.372e-08, -1.0, -2.088e-09, -0.06191, -0.9797, 0.1905, -0.06191, -0.9797, 0.1905, -1.372e-08, -1.0, -2.088e-09, -3.539e-06, -0.9797, 0.2003, -3.539e-06, -0.9797, 0.2003, -1.372e-08, -1.0, -2.088e-09, 0.0619, -0.9797, 0.1905, 0.0619, -0.9797, 0.1905, -1.372e-08, -1.0, -2.088e-09, 0.1178, -0.9797, 0.1621, 0.1178, -0.9797, 0.1621, -1.372e-08, -1.0, -2.088e-09, 0.1621, -0.9797, 0.1178, 0.1621, -0.9797, 0.1178, -1.372e-08, -1.0, -2.088e-09, 0.1905, -0.9797, 0.06191, 0.1905, -0.9797, 0.06191, -1.372e-08, -1.0, -2.088e-09, 0.2003, -0.9797, 3.537e-06, 0.2003, -0.9797, 3.537e-06, -1.372e-08, -1.0, -2.088e-09, 0.1905, -0.9797, -0.06192, 0.1905, -0.9797, -0.06192, -1.372e-08, -1.0, -2.088e-09, 0.1621, -0.9797, -0.1178, 0.1621, -0.9797, -0.1178, -1.372e-08, -1.0, -2.088e-09, 0.1178, -0.9797, -0.1621, 0.1178, -0.9797, -0.1621, -1.372e-08, -1.0, -2.088e-09, 0.06189, -0.9797, -0.1905, 0.06189, -0.9797, -0.1905, -1.372e-08, -1.0, -2.088e-09, 1.058e-05, -0.9797, -0.2003, 1.058e-05, -0.9797, -0.2003, -1.372e-08, -1.0, -2.088e-09, -0.06191, -0.9797, -0.1905, -0.06191, -0.9797, -0.1905, -1.372e-08, -1.0, -2.088e-09, -0.1178, -0.9797, -0.1621, -0.1178, -0.9797, -0.1621, -1.372e-08, -1.0, -2.088e-09, -0.1621, -0.9797, -0.1178, -0.1621, -0.9797, -0.1178, -1.372e-08, -1.0, -2.088e-09, -0.1905, -0.9797, -0.06191, -0.1905, -0.9797, -0.06191, -1.372e-08, -1.0, -2.088e-09, -0.2003, -0.9797, -3.553e-06, -0.2003, -0.9797, -3.553e-06, -1.372e-08, -1.0, -2.088e-09, -0.1905, -0.9797, 0.06191])] * 3)])

# ---- objects
ob_spacesphere = bpy.data.objects.new('spacesphere', me_spacesphere)
ob_lamp = bpy.data.objects.new('Lamp', light_lamp)
ob_camera = bpy.data.objects.new('Camera', cam_camera)

# ---- transforms, parenting, visibility, modifiers, constraints
ob_spacesphere.location = (0.0, 0.0, 0.0)
ob_spacesphere.rotation_euler = (1.571, -0.0, 0.0)
ob_spacesphere.lineart.crease_threshold = 0.0
ob_lamp.location = (4.076, 1.005, 5.904)
ob_lamp.rotation_euler = (0.6503, 0.05522, 1.866)
ob_lamp.lock_rotations_4d = False
ob_lamp.empty_display_type = 'ARROWS'
ob_lamp.color = (0.0, 0.0, 0.0, 0.0)
ob_lamp.lineart.crease_threshold = 0.0
ob_camera.location = (7.481, -6.508, 5.344)
ob_camera.rotation_euler = (1.109, 0.01082, 0.8149)
ob_camera.lock_rotations_4d = False
ob_camera.empty_display_type = 'ARROWS'
ob_camera.color = (0.0, 0.0, 0.0, 0.0)
ob_camera.display_type = 'WIRE'
ob_camera.lineart.crease_threshold = 0.0

# ---- collection membership
col_collection_1.objects.link(ob_spacesphere)
col_collection_1.objects.link(ob_lamp)
col_collection_1.objects.link(ob_camera)

# ---- scene / render settings (as saved in the file)
scene.camera = ob_camera
scene.frame_start = 1; scene.frame_end = 250; scene.frame_set(1)
scene.render.engine = 'BLENDER_EEVEE_NEXT'
scene.render.resolution_percentage = 50
scene.render.dither_intensity = 0.0
scene.cycles.use_denoising = False
scene.cycles.samples = 10
scene.cycles.sampling_pattern = 'TABULATED_SOBOL'
scene.cycles.light_sampling_threshold = 0.0
scene.cycles.use_adaptive_sampling = False
scene.cycles.use_light_tree = False
scene.cycles.blur_glossy = 0.0
scene.cycles.pixel_filter_type = 'GAUSSIAN'
scene.cycles.sample_clamp_indirect = 0.0
scene.view_settings.view_transform = 'Standard'
bpy.context.view_layer.update()
